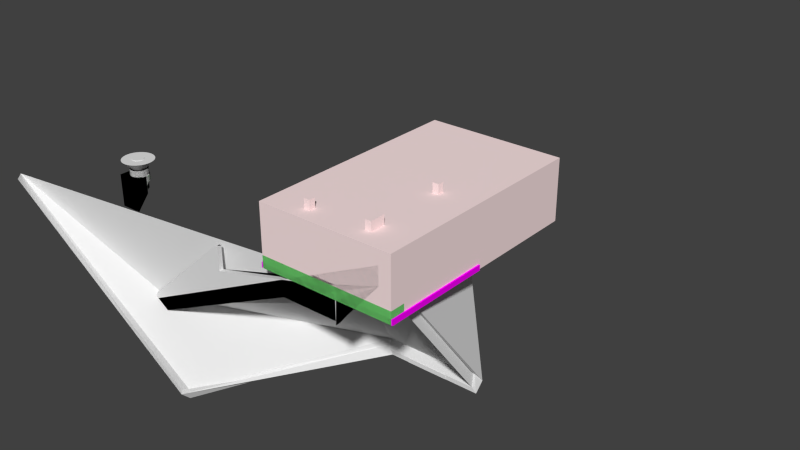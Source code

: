 # Source: 1000c_base.blend  (saved by Blender 2.74.0; exported with 4.5.12 LTS)
import bpy
from mathutils import Matrix  # noqa: F401  (used for matrix-valued properties, if any)

bpy.ops.wm.read_factory_settings(use_empty=True)
scene = bpy.context.scene
scene.name = 'Scene'

# ---- collections
col_collection_1 = bpy.data.collections.new('Collection 1'); scene.collection.children.link(col_collection_1)
col_collection_2 = bpy.data.collections.new('Collection 2'); scene.collection.children.link(col_collection_2)
col_collection_2.hide_render = True
col_collection_2.hide_viewport = True

# ---- images (referenced by path relative to the original .blend; pixels are not part of the script)
import os
ASSET_DIR = os.environ.get("B2B_ASSET_DIR", "")  # directory of the original .blend (textures are referenced by path, not embedded)
HERE = os.path.dirname(os.path.abspath(__file__))  # packed textures are extracted next to this script under _unpacked/

def load_image(name, relpath, width, height, colorspace="sRGB"):
    """Load a texture the original file referenced (path relative to the .blend, or extracted next to this script)."""
    p = next((c for c in (os.path.join(HERE, relpath), os.path.join(ASSET_DIR, relpath)) if relpath and os.path.exists(c)), "")
    if p:
        img = bpy.data.images.load(p, check_existing=True)
        img.name = name
    else:  # same state as the original file: an image datablock whose file is absent (Cycles renders it pink)
        img = bpy.data.images.new(name, width, height)
        img.source = "FILE"
        img.filepath = "//" + (relpath or name)
    img.colorspace_settings.name = colorspace
    return img
img_1000c_jpg = load_image('1000c.jpg', '1000c.jpg', 1024, 1024, 'sRGB')

# ---- materials (node trees are filled in below, after node groups)
mat_device = bpy.data.materials.new('Device')
mat_device.alpha_threshold = 0.0
mat_device.roughness = 0.5
mat_added_material = bpy.data.materials.new('Added_Material')
mat_added_material.alpha_threshold = 0.0
mat_added_material.roughness = 0.5
mat_hole_material = bpy.data.materials.new('Hole_Material')
mat_hole_material.alpha_threshold = 0.0
mat_hole_material.roughness = 0.5
mat_board_image = bpy.data.materials.new('Board_Image')
mat_board_image.alpha_threshold = 0.0
mat_board_image.roughness = 0.5
mat_material_004 = bpy.data.materials.new('Material.004')
mat_material_004.alpha_threshold = 0.0
mat_material_004.roughness = 0.5
mat_material_005 = bpy.data.materials.new('Material.005')
mat_material_005.alpha_threshold = 0.0
mat_material_005.roughness = 0.5
mat_material_006 = bpy.data.materials.new('Material.006')
mat_material_006.alpha_threshold = 0.0
mat_material_006.roughness = 0.5

# ---- material node trees
mat_device.use_nodes = True; mat_device.node_tree.nodes.clear()
_N = mat_device.node_tree.nodes; _L = mat_device.node_tree.links
n0 = _N.new('ShaderNodeOutputMaterial'); n0.name = 'Material Output'; n0.location = (300, 300)
n1 = _N.new('ShaderNodeBsdfDiffuse'); n1.name = 'Diffuse BSDF'; n1.location = (10, 300)
n1.inputs[0].default_value = (0.2, 0.2, 0.4, 1.0)
_L.new(n1.outputs[0], n0.inputs[0])
n0.is_active_output = True
mat_added_material.use_nodes = True; mat_added_material.node_tree.nodes.clear()
_N = mat_added_material.node_tree.nodes; _L = mat_added_material.node_tree.links
n0 = _N.new('ShaderNodeOutputMaterial'); n0.name = 'Material Output'; n0.location = (300, 300)
n1 = _N.new('ShaderNodeBsdfDiffuse'); n1.name = 'Diffuse BSDF'; n1.location = (10, 300)
n1.inputs[0].default_value = (0.2, 0.8, 0.2, 1.0)
_L.new(n1.outputs[0], n0.inputs[0])
n0.is_active_output = True
mat_hole_material.use_nodes = True; mat_hole_material.node_tree.nodes.clear()
_N = mat_hole_material.node_tree.nodes; _L = mat_hole_material.node_tree.links
n0 = _N.new('ShaderNodeOutputMaterial'); n0.name = 'Material Output'; n0.location = (300, 300)
n1 = _N.new('ShaderNodeBsdfDiffuse'); n1.name = 'Diffuse BSDF'; n1.location = (10, 300)
n1.inputs[0].default_value = (1.0, 0.8, 0.8, 1.0)
_L.new(n1.outputs[0], n0.inputs[0])
n0.is_active_output = True
mat_board_image.use_nodes = True; mat_board_image.node_tree.nodes.clear()
_N = mat_board_image.node_tree.nodes; _L = mat_board_image.node_tree.links
n0 = _N.new('ShaderNodeOutputMaterial'); n0.name = 'Material Output'; n0.location = (300, 300)
n1 = _N.new('ShaderNodeBsdfDiffuse'); n1.name = 'Diffuse BSDF'; n1.location = (10, 300)
n2 = _N.new('ShaderNodeTexImage'); n2.name = 'Image Texture'; n2.location = (-180, 300)
n2.width = 140
n2.image = img_1000c_jpg
n3 = _N.new('ShaderNodeTexCoord'); n3.name = 'Texture Coordinate'; n3.location = (-370, 300)
_L.new(n1.outputs[0], n0.inputs[0])
_L.new(n2.outputs[0], n1.inputs[0])
_L.new(n3.outputs[0], n2.inputs[0])
n0.is_active_output = True
mat_material_004.use_nodes = True; mat_material_004.node_tree.nodes.clear()
_N = mat_material_004.node_tree.nodes; _L = mat_material_004.node_tree.links
n0 = _N.new('ShaderNodeOutputMaterial'); n0.name = 'Material Output'; n0.location = (300, 300)
n1 = _N.new('ShaderNodeBsdfAnisotropic'); n1.name = 'Glossy BSDF'; n1.location = (100, 300)
n1.distribution = 'GGX'
n1.inputs[0].default_value = (0.0, 0.2, 1.0, 1.0)
n1.inputs[1].default_value = 0.0
_L.new(n1.outputs[0], n0.inputs[0])
n0.is_active_output = True
mat_material_005.use_nodes = True; mat_material_005.node_tree.nodes.clear()
_N = mat_material_005.node_tree.nodes; _L = mat_material_005.node_tree.links
n0 = _N.new('ShaderNodeOutputMaterial'); n0.name = 'Material Output'; n0.location = (300, 300)
n1 = _N.new('ShaderNodeBsdfAnisotropic'); n1.name = 'Glossy BSDF'; n1.location = (100, 300)
n1.distribution = 'GGX'
n1.inputs[0].default_value = (0.0, 0.2, 1.0, 1.0)
n1.inputs[1].default_value = 0.0
_L.new(n1.outputs[0], n0.inputs[0])
n0.is_active_output = True
mat_material_006.use_nodes = True; mat_material_006.node_tree.nodes.clear()
_N = mat_material_006.node_tree.nodes; _L = mat_material_006.node_tree.links
n0 = _N.new('ShaderNodeOutputMaterial'); n0.name = 'Material Output'; n0.location = (300, 300)
n1 = _N.new('ShaderNodeBsdfAnisotropic'); n1.name = 'Glossy BSDF'; n1.location = (100, 300)
n1.distribution = 'GGX'
n1.inputs[0].default_value = (0.0, 0.2, 1.0, 1.0)
n1.inputs[1].default_value = 0.0
_L.new(n1.outputs[0], n0.inputs[0])
n0.is_active_output = True

# ---- world
world_world = bpy.data.worlds.new('World'); scene.world = world_world
world_world.color = (0.05088, 0.05088, 0.05088)
world_world.use_sun_shadow = False
world_world.sun_shadow_jitter_overblur = 0.0
world_world.cycles.sampling_method = 'MANUAL'
world_world.cycles.sample_map_resolution = 256

# ---- meshes
me_switch_mesh = bpy.data.meshes.new('Switch Mesh')
me_switch_mesh.from_pydata([(6.4, -6.0, 0.0), (6.4, -6.0, 4.5), (6.4, 6.0, 0.0), (6.4, 6.0, 4.5), (-2.543e-07, -6.0, 0.0), (-2.543e-07, -6.0, 4.5), (-2.543e-07, 6.0, 0.0), (-2.543e-07, 6.0, 4.5)], [], [(1, 0, 2, 3), (3, 2, 6, 7), (7, 6, 4, 5), (5, 4, 0, 1), (0, 4, 6, 2), (5, 1, 3, 7)])
me_switch_mesh.materials.append(mat_device)
me_switch_mesh.use_remesh_preserve_volume = False
me_switch_mesh.use_remesh_preserve_attributes = False
me_switch_mesh.use_mirror_vertex_groups = False
me_switch_mesh.update()
me_cube_006 = bpy.data.meshes.new('Cube.006')
me_cube_006.from_pydata([(2.0, -7.5, -6.408e-07), (2.0, -7.5, 8.0), (2.0, 7.5, 6.706e-07), (2.0, 7.5, 8.0), (9.264e-07, -7.5, -6.557e-07), (8.668e-07, -7.5, 8.0), (-1.085e-06, 7.5, 6.557e-07), (-1.145e-06, 7.5, 8.0)], [], [(1, 0, 2, 3), (3, 2, 6, 7), (7, 6, 4, 5), (5, 4, 0, 1), (0, 4, 6, 2), (5, 1, 3, 7)])
me_cube_006.materials.append(mat_added_material)
me_cube_006.use_remesh_preserve_volume = False
me_cube_006.use_remesh_preserve_attributes = False
me_cube_006.use_mirror_vertex_groups = False
me_cube_006.update()
me_cube_008 = bpy.data.meshes.new('Cube.008')
me_cube_008.from_pydata([(5.0, -8.7, -8.069e-09), (5.0, -8.7, 15.0), (5.0, 8.7, 1.513e-06), (5.0, 8.7, 15.0), (1.6e-06, -8.7, -4.532e-08), (1.488e-06, -8.7, 15.0), (-7.333e-07, 8.7, 1.476e-06), (-8.45e-07, 8.7, 15.0)], [], [(1, 0, 2, 3), (3, 2, 6, 7), (7, 6, 4, 5), (5, 4, 0, 1), (0, 4, 6, 2), (5, 1, 3, 7)])
me_cube_008.materials.append(mat_hole_material)
me_cube_008.use_remesh_preserve_volume = False
me_cube_008.use_remesh_preserve_attributes = False
me_cube_008.use_mirror_vertex_groups = False
me_cube_008.update()
me_cube_014 = bpy.data.meshes.new('Cube.014')
me_cube_014.from_pydata([(2.0, -7.5, 5.11), (2.0, -7.5, 8.0), (2.0, 7.5, 5.11), (2.0, 7.5, 8.0), (8.883e-07, -7.5, 5.11), (8.668e-07, -7.5, 8.0), (-1.123e-06, 7.5, 5.11), (-1.145e-06, 7.5, 8.0)], [], [(1, 0, 2, 3), (3, 2, 6, 7), (7, 6, 4, 5), (5, 4, 0, 1), (0, 4, 6, 2), (5, 1, 3, 7)])
me_cube_014.materials.append(mat_added_material)
me_cube_014.use_remesh_preserve_volume = False
me_cube_014.use_remesh_preserve_attributes = False
me_cube_014.use_mirror_vertex_groups = False
me_cube_014.update()
me_cube_005 = bpy.data.meshes.new('Cube.005')
me_cube_005.from_pydata([(6.0, -6.0, -4.798e-07), (6.0, -6.0, 4.5), (6.0, 6.0, 5.692e-07), (6.0, 6.0, 4.5), (5.662e-07, -6.0, -5.245e-07), (5.327e-07, -6.0, 4.5), (-1.043e-06, 6.0, 5.245e-07), (-1.077e-06, 6.0, 4.5), (8.0, -8.0, -2.0), (8.0, -8.0, 6.5), (8.0, 8.0, 6.5), (8.0, 8.0, -2.0)], [], [(2, 11, 8, 0), (3, 2, 6, 7), (7, 6, 4, 5), (5, 4, 0, 1), (0, 4, 6, 2), (5, 1, 3, 7), (9, 8, 11, 10), (3, 10, 11, 2), (1, 9, 10, 3), (0, 8, 9, 1)])
me_cube_005.materials.append(mat_hole_material)
me_cube_005.use_remesh_preserve_volume = False
me_cube_005.use_remesh_preserve_attributes = False
me_cube_005.use_mirror_vertex_groups = False
me_cube_005.update()
me_cube_009 = bpy.data.meshes.new('Cube.009')
me_cube_009.from_pydata([(-7.5, 4.768e-07, 7.153e-07), (-7.5, 4.768e-07, 15.0), (-7.5, 10.0, 7.153e-07), (-7.5, 10.0, 15.0), (7.5, 4.768e-07, 7.153e-07), (7.5, 4.768e-07, 15.0), (7.5, 10.0, 7.153e-07), (7.5, 10.0, 15.0)], [], [(1, 3, 2, 0), (3, 7, 6, 2), (7, 5, 4, 6), (5, 1, 0, 4), (0, 2, 6, 4), (5, 7, 3, 1)])
me_cube_009.materials.append(mat_hole_material)
me_cube_009.use_remesh_preserve_volume = False
me_cube_009.use_remesh_preserve_attributes = False
me_cube_009.use_mirror_vertex_groups = False
me_cube_009.update()
me_cylinder_001 = bpy.data.meshes.new('Cylinder.001')
me_cylinder_001.from_pydata([(0.0, 1.2, -3.0), (0.0, 1.2, 2.384e-07), (0.2341, 1.177, -3.0), (0.2341, 1.177, 2.384e-07), (0.4592, 1.109, -3.0), (0.4592, 1.109, 2.384e-07), (0.6667, 0.9978, -3.0), (0.6667, 0.9978, 2.384e-07), (0.8485, 0.8485, -3.0), (0.8485, 0.8485, 2.384e-07), (0.9978, 0.6667, -3.0), (0.9978, 0.6667, 2.384e-07), (1.109, 0.4592, -3.0), (1.109, 0.4592, 2.384e-07), (1.177, 0.2341, -3.0), (1.177, 0.2341, 2.384e-07), (1.2, 9.06e-08, -3.0), (1.2, 9.06e-08, 2.384e-07), (1.177, -0.2341, -3.0), (1.177, -0.2341, 2.384e-07), (1.109, -0.4592, -3.0), (1.109, -0.4592, 2.384e-07), (0.9978, -0.6667, -3.0), (0.9978, -0.6667, 2.384e-07), (0.8485, -0.8485, -3.0), (0.8485, -0.8485, 2.384e-07), (0.6667, -0.9978, -3.0), (0.6667, -0.9978, 2.384e-07), (0.4592, -1.109, -3.0), (0.4592, -1.109, 2.384e-07), (0.2341, -1.177, -3.0), (0.2341, -1.177, 2.384e-07), (-3.91e-07, -1.2, -3.0), (-3.91e-07, -1.2, 2.384e-07), (-0.2341, -1.177, -3.0), (-0.2341, -1.177, 2.384e-07), (-0.4592, -1.109, -3.0), (-0.4592, -1.109, 2.384e-07), (-0.6667, -0.9978, -3.0), (-0.6667, -0.9978, 2.384e-07), (-0.8485, -0.8485, -3.0), (-0.8485, -0.8485, 2.384e-07), (-0.9978, -0.6667, -3.0), (-0.9978, -0.6667, 2.384e-07), (-1.109, -0.4592, -3.0), (-1.109, -0.4592, 2.384e-07), (-1.177, -0.2341, -3.0), (-1.177, -0.2341, 2.384e-07), (-1.2, 1.159e-06, -3.0), (-1.2, 1.159e-06, 2.384e-07), (-1.177, 0.2341, -3.0), (-1.177, 0.2341, 2.384e-07), (-1.109, 0.4592, -3.0), (-1.109, 0.4592, 2.384e-07), (-0.9978, 0.6667, -3.0), (-0.9978, 0.6667, 2.384e-07), (-0.8485, 0.8485, -3.0), (-0.8485, 0.8485, 2.384e-07), (-0.6667, 0.9978, -3.0), (-0.6667, 0.9978, 2.384e-07), (-0.4592, 1.109, -3.0), (-0.4592, 1.109, 2.384e-07), (-0.2341, 1.177, -3.0), (-0.2341, 1.177, 2.384e-07)], [], [(0, 1, 3, 2), (2, 3, 5, 4), (4, 5, 7, 6), (6, 7, 9, 8), (8, 9, 11, 10), (10, 11, 13, 12), (12, 13, 15, 14), (14, 15, 17, 16), (16, 17, 19, 18), (18, 19, 21, 20), (20, 21, 23, 22), (22, 23, 25, 24), (24, 25, 27, 26), (26, 27, 29, 28), (28, 29, 31, 30), (30, 31, 33, 32), (32, 33, 35, 34), (34, 35, 37, 36), (36, 37, 39, 38), (38, 39, 41, 40), (40, 41, 43, 42), (42, 43, 45, 44), (44, 45, 47, 46), (46, 47, 49, 48), (48, 49, 51, 50), (50, 51, 53, 52), (52, 53, 55, 54), (54, 55, 57, 56), (56, 57, 59, 58), (58, 59, 61, 60), (3, 1, 63, 61, 59, 57, 55, 53, 51, 49, 47, 45, 43, 41, 39, 37, 35, 33, 31, 29, 27, 25, 23, 21, 19, 17, 15, 13, 11, 9, 7, 5), (62, 63, 1, 0), (60, 61, 63, 62), (0, 2, 4, 6, 8, 10, 12, 14, 16, 18, 20, 22, 24, 26, 28, 30, 32, 34, 36, 38, 40, 42, 44, 46, 48, 50, 52, 54, 56, 58, 60, 62)])
me_cylinder_001.materials.append(mat_added_material)
me_cylinder_001.use_remesh_preserve_volume = False
me_cylinder_001.use_remesh_preserve_attributes = False
me_cylinder_001.use_mirror_vertex_groups = False
me_cylinder_001.update()
me_cylinder = bpy.data.meshes.new('Cylinder')
me_cylinder.from_pydata([(0.0, 1.2, -3.0), (0.0, 1.2, 2.384e-07), (0.2341, 1.177, -3.0), (0.2341, 1.177, 2.384e-07), (0.4592, 1.109, -3.0), (0.4592, 1.109, 2.384e-07), (0.6667, 0.9978, -3.0), (0.6667, 0.9978, 2.384e-07), (0.8485, 0.8485, -3.0), (0.8485, 0.8485, 2.384e-07), (0.9978, 0.6667, -3.0), (0.9978, 0.6667, 2.384e-07), (1.109, 0.4592, -3.0), (1.109, 0.4592, 2.384e-07), (1.177, 0.2341, -3.0), (1.177, 0.2341, 2.384e-07), (1.2, 9.06e-08, -3.0), (1.2, 9.06e-08, 2.384e-07), (1.177, -0.2341, -3.0), (1.177, -0.2341, 2.384e-07), (1.109, -0.4592, -3.0), (1.109, -0.4592, 2.384e-07), (0.9978, -0.6667, -3.0), (0.9978, -0.6667, 2.384e-07), (0.8485, -0.8485, -3.0), (0.8485, -0.8485, 2.384e-07), (0.6667, -0.9978, -3.0), (0.6667, -0.9978, 2.384e-07), (0.4592, -1.109, -3.0), (0.4592, -1.109, 2.384e-07), (0.2341, -1.177, -3.0), (0.2341, -1.177, 2.384e-07), (-3.91e-07, -1.2, -3.0), (-3.91e-07, -1.2, 2.384e-07), (-0.2341, -1.177, -3.0), (-0.2341, -1.177, 2.384e-07), (-0.4592, -1.109, -3.0), (-0.4592, -1.109, 2.384e-07), (-0.6667, -0.9978, -3.0), (-0.6667, -0.9978, 2.384e-07), (-0.8485, -0.8485, -3.0), (-0.8485, -0.8485, 2.384e-07), (-0.9978, -0.6667, -3.0), (-0.9978, -0.6667, 2.384e-07), (-1.109, -0.4592, -3.0), (-1.109, -0.4592, 2.384e-07), (-1.177, -0.2341, -3.0), (-1.177, -0.2341, 2.384e-07), (-1.2, 1.159e-06, -3.0), (-1.2, 1.159e-06, 2.384e-07), (-1.177, 0.2341, -3.0), (-1.177, 0.2341, 2.384e-07), (-1.109, 0.4592, -3.0), (-1.109, 0.4592, 2.384e-07), (-0.9978, 0.6667, -3.0), (-0.9978, 0.6667, 2.384e-07), (-0.8485, 0.8485, -3.0), (-0.8485, 0.8485, 2.384e-07), (-0.6667, 0.9978, -3.0), (-0.6667, 0.9978, 2.384e-07), (-0.4592, 1.109, -3.0), (-0.4592, 1.109, 2.384e-07), (-0.2341, 1.177, -3.0), (-0.2341, 1.177, 2.384e-07)], [], [(0, 1, 3, 2), (2, 3, 5, 4), (4, 5, 7, 6), (6, 7, 9, 8), (8, 9, 11, 10), (10, 11, 13, 12), (12, 13, 15, 14), (14, 15, 17, 16), (16, 17, 19, 18), (18, 19, 21, 20), (20, 21, 23, 22), (22, 23, 25, 24), (24, 25, 27, 26), (26, 27, 29, 28), (28, 29, 31, 30), (30, 31, 33, 32), (32, 33, 35, 34), (34, 35, 37, 36), (36, 37, 39, 38), (38, 39, 41, 40), (40, 41, 43, 42), (42, 43, 45, 44), (44, 45, 47, 46), (46, 47, 49, 48), (48, 49, 51, 50), (50, 51, 53, 52), (52, 53, 55, 54), (54, 55, 57, 56), (56, 57, 59, 58), (58, 59, 61, 60), (3, 1, 63, 61, 59, 57, 55, 53, 51, 49, 47, 45, 43, 41, 39, 37, 35, 33, 31, 29, 27, 25, 23, 21, 19, 17, 15, 13, 11, 9, 7, 5), (62, 63, 1, 0), (60, 61, 63, 62), (0, 2, 4, 6, 8, 10, 12, 14, 16, 18, 20, 22, 24, 26, 28, 30, 32, 34, 36, 38, 40, 42, 44, 46, 48, 50, 52, 54, 56, 58, 60, 62)])
me_cylinder.materials.append(mat_added_material)
me_cylinder.use_remesh_preserve_volume = False
me_cylinder.use_remesh_preserve_attributes = False
me_cylinder.use_mirror_vertex_groups = False
me_cylinder.update()
me_cube_002 = bpy.data.meshes.new('Cube.002')
me_cube_002.from_pydata([(-1.0, 0.0, -8.0), (-1.0, 0.0, 8.0), (-1.0, 2.0, -8.0), (-1.0, 2.0, 8.0), (1.0, 0.0, -8.0), (1.0, 0.0, 8.0), (1.0, 2.0, -8.0), (1.0, 2.0, 8.0)], [], [(1, 3, 2, 0), (3, 7, 6, 2), (7, 5, 4, 6), (5, 1, 0, 4), (0, 2, 6, 4), (5, 7, 3, 1)])
me_cube_002.materials.append(mat_hole_material)
me_cube_002.use_remesh_preserve_volume = False
me_cube_002.use_remesh_preserve_attributes = False
me_cube_002.use_mirror_vertex_groups = False
me_cube_002.update()
me_cube_010 = bpy.data.meshes.new('Cube.010')
me_cube_010.from_pydata([(-5.5, -1.0, -8.0), (-5.5, -1.0, 8.0), (-5.5, 1.0, -8.0), (-5.5, 1.0, 8.0), (-3.5, -1.0, -8.0), (-3.5, -1.0, 8.0), (-3.5, 1.0, -8.0), (-3.5, 1.0, 8.0)], [], [(1, 3, 2, 0), (3, 7, 6, 2), (7, 5, 4, 6), (5, 1, 0, 4), (0, 2, 6, 4), (5, 7, 3, 1)])
me_cube_010.materials.append(mat_hole_material)
me_cube_010.use_remesh_preserve_volume = False
me_cube_010.use_remesh_preserve_attributes = False
me_cube_010.use_mirror_vertex_groups = False
me_cube_010.update()
me_cube_012 = bpy.data.meshes.new('Cube.012')
me_cube_012.from_pydata([(-1.0, -2.5, -8.0), (-1.0, -2.5, 8.0), (-1.0, 2.5, -8.0), (-1.0, 2.5, 8.0), (1.0, -2.5, -8.0), (1.0, -2.5, 8.0), (1.0, 2.5, -8.0), (1.0, 2.5, 8.0)], [], [(1, 3, 2, 0), (3, 7, 6, 2), (7, 5, 4, 6), (5, 1, 0, 4), (0, 2, 6, 4), (5, 7, 3, 1)])
me_cube_012.materials.append(mat_hole_material)
me_cube_012.use_remesh_preserve_volume = False
me_cube_012.use_remesh_preserve_attributes = False
me_cube_012.use_mirror_vertex_groups = False
me_cube_012.update()
me_cube_007 = bpy.data.meshes.new('Cube.007')
me_cube_007.from_pydata([(-11.0, 2.384e-07, 0.0), (-11.0, 2.384e-07, 4.0), (-11.0, 5.0, 0.0), (-11.0, 5.0, 4.0), (11.0, 2.384e-07, 0.0), (11.0, 2.384e-07, 4.0), (11.0, 5.0, 0.0), (11.0, 5.0, 4.0)], [], [(1, 3, 2, 0), (3, 7, 6, 2), (7, 5, 4, 6), (5, 1, 0, 4), (0, 2, 6, 4), (5, 7, 3, 1)])
me_cube_007.materials.append(mat_added_material)
me_cube_007.use_remesh_preserve_volume = False
me_cube_007.use_remesh_preserve_attributes = False
me_cube_007.use_mirror_vertex_groups = False
me_cube_007.update()
me_board_mesh = bpy.data.meshes.new('Board Mesh')
me_board_mesh.from_pydata([(-11.5, 1.726e-06, 8.106e-08), (-11.5, 1.726e-06, 1.7), (-11.5, 36.2, 8.106e-08), (-11.5, 36.2, 1.7), (11.5, 1.726e-06, 8.106e-08), (11.5, 1.726e-06, 1.7), (11.5, 36.2, 8.106e-08), (11.5, 36.2, 1.7)], [], [(1, 3, 2, 0), (3, 7, 6, 2), (7, 5, 4, 6), (5, 1, 0, 4), (0, 2, 6, 4), (5, 7, 3, 1)])
me_board_mesh.materials.append(mat_board_image)
me_board_mesh.use_remesh_preserve_volume = False
me_board_mesh.use_remesh_preserve_attributes = False
me_board_mesh.use_mirror_vertex_groups = False
me_board_mesh.update()
me_cube_003 = bpy.data.meshes.new('Cube.003')
me_cube_003.from_pydata([(-11.0, 1.764e-06, 9.537e-07), (-11.0, 1.764e-06, 20.0), (-11.0, 74.0, 9.537e-07), (-11.0, 74.0, 20.0), (11.0, 1.764e-06, 9.537e-07), (11.0, 1.764e-06, 20.0), (11.0, 74.0, 9.537e-07), (11.0, 74.0, 20.0)], [], [(1, 3, 2, 0), (3, 7, 6, 2), (7, 5, 4, 6), (5, 1, 0, 4), (0, 2, 6, 4), (5, 7, 3, 1)])
me_cube_003.materials.append(mat_hole_material)
me_cube_003.use_remesh_preserve_volume = False
me_cube_003.use_remesh_preserve_attributes = False
me_cube_003.use_mirror_vertex_groups = False
me_cube_003.update()
me_lid_mesh = bpy.data.meshes.new('Lid Mesh')
me_lid_mesh.from_pydata([(0.0, 2.05e-06, 3.0), (0.0, 43.0, 3.0), (-36.0, 2.05e-06, 3.0), (-36.0, 43.0, 3.0), (-1.5, 1.5, 1.5), (-34.5, 1.5, 1.5), (-1.5, 41.5, 1.5), (-34.5, 41.5, 1.5), (0.0, 2.05e-06, 0.0), (0.0, 43.0, 0.0), (-36.0, 43.0, 0.0), (-36.0, 2.05e-06, 0.0), (-1.5, 1.5, 0.0), (-34.5, 1.5, 0.0), (-1.5, 41.5, 0.0), (-34.5, 41.5, 0.0), (0.0, 26.5, 0.0), (0.0, 9.5, -1.03e-05), (-1.5, 26.5, 0.0), (-1.5, 9.5, -1.03e-05), (-7.7, 2.05e-06, 0.0), (-29.3, 2.05e-06, 0.0), (-7.7, 1.5, 0.0), (-29.3, 1.5, 0.0), (0.0, 26.5, -6.4), (0.0, 9.5, -6.4), (-1.5, 26.5, -6.4), (-1.5, 9.5, -6.4), (-14.3, 2.05e-06, -4.9), (-22.7, 2.05e-06, -4.9), (-14.3, 1.5, -4.9), (-22.7, 1.5, -4.9), (-7.7, 2.05e-06, -7.6), (-14.3, 2.05e-06, -7.6), (-22.7, 2.05e-06, -7.6), (-29.3, 2.05e-06, -7.6), (-7.7, 1.5, -7.6), (-14.3, 1.5, -7.6), (-22.7, 1.5, -7.6), (-29.3, 1.5, -7.6), (-25.6, 43.0, 0.0), (-25.6, 41.5, 0.0), (-11.4, 43.0, 0.0), (-11.4, 41.5, 0.0), (-11.4, 41.5, -0.1), (-25.6, 41.5, -0.1), (-25.6, 43.0, -0.1), (-11.4, 43.0, -0.1), (-32.0, 43.0, 3.0), (-33.5, 41.5, 1.5), (-33.5, 41.5, 0.0), (-32.0, 43.0, 0.0), (-30.22, 2.05e-06, 0.0), (-30.22, 1.5, 0.0), (-32.5, 43.0, 3.0), (-34.0, 41.5, 1.5), (-34.0, 41.5, 0.0), (-32.5, 43.0, 0.0)], [], [(3, 10, 11, 2), (34, 35, 39, 38), (16, 9, 1, 0, 8, 17, 25, 24), (5, 4, 12, 22, 36, 37, 30, 31, 38, 39, 23, 53, 13), (19, 12, 4, 6, 14, 18, 26, 27), (12, 19, 17, 8, 20, 22), (55, 7, 15, 56), (16, 24, 26, 18), (5, 13, 15, 7), (29, 28, 33, 32, 20, 8, 0, 2, 11, 52, 21, 35, 34), (6, 4, 5, 7, 55, 49), (22, 20, 32, 36), (21, 23, 39, 35), (25, 27, 26, 24), (19, 27, 25, 17), (29, 34, 38, 31), (1, 48, 54, 3, 2, 0), (32, 33, 37, 36), (30, 37, 33, 28), (28, 29, 31, 30), (43, 44, 47, 42), (9, 16, 18, 14, 43, 42), (47, 44, 45, 46), (40, 46, 45, 41), (57, 10, 3, 54), (40, 41, 50, 51), (43, 14, 6, 49, 50, 41, 45, 44), (40, 51, 48, 1, 9, 42, 47, 46), (49, 55, 56, 50), (51, 57, 54, 48), (51, 50, 56, 57), (52, 11, 10, 57, 56, 15, 13, 53, 23, 21)])
me_lid_mesh.use_remesh_preserve_volume = False
me_lid_mesh.use_remesh_preserve_attributes = False
me_lid_mesh.use_mirror_vertex_groups = False
me_lid_mesh.update()
me_sinkcyl_y_mesh = bpy.data.meshes.new('SinkCyl Y Mesh')
me_sinkcyl_y_mesh.from_pydata([(-6.8, -5.0, -9.0), (-6.8, -5.0, -1.4), (-6.765, -5.351, -1.4), (-6.765, -5.351, -1.4), (-6.765, -5.351, -9.0), (-6.663, -5.689, -9.0), (-6.497, -6.0, -9.0), (-6.273, -6.273, -9.0), (-6.0, -6.497, -9.0), (-5.689, -6.663, -9.0), (-5.351, -6.765, -9.0), (-5.0, -6.8, -9.0), (-4.649, -6.765, -9.0), (-4.311, -6.663, -9.0), (-4.0, -6.497, -9.0), (-3.727, -6.273, -9.0), (-3.503, -6.0, -9.0), (-3.337, -5.689, -9.0), (-3.235, -5.351, -9.0), (-3.2, -5.0, -9.0), (-3.235, -4.649, -9.0), (-3.337, -4.311, -9.0), (-3.503, -4.0, -9.0), (-3.727, -3.727, -9.0), (-4.0, -3.503, -9.0), (-4.311, -3.337, -9.0), (-4.649, -3.235, -9.0), (-5.0, -3.2, -9.0), (-5.351, -3.235, -9.0), (-5.689, -3.337, -9.0), (-6.0, -3.503, -9.0), (-6.273, -3.727, -9.0), (-6.497, -4.0, -9.0), (-6.663, -4.311, -9.0), (-6.765, -4.649, -9.0), (-6.765, -4.649, -1.4), (-6.8, -5.0, -1.4), (-6.663, -5.689, -1.4), (-6.663, -5.689, -1.4), (-6.497, -6.0, -1.4), (-6.497, -6.0, -1.4), (-6.273, -6.273, -1.4), (-6.273, -6.273, -1.4), (-6.0, -6.497, -1.4), (-6.0, -6.497, -1.4), (-5.689, -6.663, -1.4), (-5.689, -6.663, -1.4), (-5.351, -6.765, -1.4), (-5.351, -6.765, -1.4), (-5.0, -6.8, -1.4), (-5.0, -6.8, -1.4), (-4.649, -6.765, -1.4), (-4.649, -6.765, -1.4), (-4.311, -6.663, -1.4), (-4.311, -6.663, -1.4), (-4.0, -6.497, -1.4), (-4.0, -6.497, -1.4), (-3.727, -6.273, -1.4), (-3.727, -6.273, -1.4), (-3.503, -6.0, -1.4), (-3.503, -6.0, -1.4), (-3.337, -5.689, -1.4), (-3.337, -5.689, -1.4), (-3.235, -5.351, -1.4), (-3.235, -5.351, -1.4), (-3.2, -5.0, -1.4), (-3.235, -4.649, -1.4), (-3.337, -4.311, -1.4), (-3.337, -4.311, -1.4), (-3.503, -4.0, -1.4), (-3.503, -4.0, -1.4), (-3.727, -3.727, -1.4), (-3.727, -3.727, -1.4), (-4.0, -3.503, -1.4), (-4.0, -3.503, -1.4), (-4.311, -3.337, -1.4), (-4.311, -3.337, -1.4), (-4.649, -3.235, -1.4), (-4.649, -3.235, -1.4), (-5.0, -3.2, -1.4), (-5.0, -3.2, -1.4), (-5.351, -3.235, -1.4), (-5.351, -3.235, -1.4), (-5.689, -3.337, -1.4), (-5.689, -3.337, -1.4), (-6.0, -3.503, -1.4), (-6.0, -3.503, -1.4), (-6.273, -3.727, -1.4), (-6.273, -3.727, -1.4), (-6.497, -4.0, -1.4), (-6.497, -4.0, -1.4), (-6.663, -4.311, -1.4), (-6.663, -4.311, -1.4), (-6.8, -5.0, 1.8), (-6.8, -5.0, 2.0), (-6.765, -5.351, 2.0), (-6.765, -5.351, 1.8), (-6.765, -4.649, 1.8), (-6.765, -4.649, 2.0), (-6.663, -4.311, 2.0), (-6.497, -4.0, 2.0), (-6.273, -3.727, 2.0), (-6.0, -3.503, 2.0), (-5.689, -3.337, 2.0), (-5.351, -3.235, 2.0), (-5.0, -3.2, 2.0), (-4.649, -3.235, 2.0), (-4.311, -3.337, 2.0), (-4.0, -3.503, 2.0), (-3.727, -3.727, 2.0), (-3.503, -4.0, 2.0), (-3.337, -4.311, 2.0), (-3.235, -4.649, 2.0), (-3.2, -5.0, 2.0), (-3.235, -5.351, 2.0), (-3.337, -5.689, 2.0), (-3.503, -6.0, 2.0), (-3.727, -6.273, 2.0), (-4.0, -6.497, 2.0), (-4.311, -6.663, 2.0), (-4.649, -6.765, 2.0), (-5.0, -6.8, 2.0), (-5.351, -6.765, 2.0), (-5.689, -6.663, 2.0), (-6.0, -6.497, 2.0), (-6.273, -6.273, 2.0), (-6.497, -6.0, 2.0), (-6.663, -5.689, 2.0), (-6.663, -5.689, 1.8), (-6.663, -4.311, 1.8), (-6.497, -4.0, 1.8), (-6.273, -3.727, 1.8), (-6.0, -3.503, 1.8), (-5.689, -3.337, 1.8), (-5.351, -3.235, 1.8), (-5.0, -3.2, 1.8), (-4.649, -3.235, 1.8), (-4.311, -3.337, 1.8), (-4.0, -3.503, 1.8), (-3.727, -3.727, 1.8), (-3.503, -4.0, 1.8), (-3.337, -4.311, 1.8), (-3.235, -4.649, 1.8), (-3.2, -5.0, 1.8), (-3.235, -5.351, 1.8), (-3.337, -5.689, 1.8), (-3.503, -6.0, 1.8), (-3.727, -6.273, 1.8), (-4.0, -6.497, 1.8), (-4.311, -6.663, 1.8), (-4.649, -6.765, 1.8), (-5.0, -6.8, 1.8), (-5.351, -6.765, 1.8), (-5.689, -6.663, 1.8), (-6.0, -6.497, 1.8), (-6.273, -6.273, 1.8), (-6.497, -6.0, 1.8), (-9.619, -3.087, 1.8), (-9.904, -4.025, 1.8), (-9.157, -2.222, 1.8), (2.186e-07, -5.0, 1.8), (-8.536, -1.464, 1.8), (-7.778, -0.8427, 1.8), (-6.913, -0.3806, 1.8), (-5.975, -0.09607, 1.8), (-5.0, -3.759e-07, 1.8), (-4.025, -0.09607, 1.8), (-3.087, -0.3806, 1.8), (-2.222, -0.8427, 1.8), (-1.464, -1.464, 1.8), (-0.8427, -2.222, 1.8), (-0.3806, -3.087, 1.8), (-0.09607, -4.025, 1.8), (-10.0, -5.0, 1.8), (-0.09607, -5.975, 1.8), (-0.3806, -6.913, 1.8), (-0.8427, -7.778, 1.8), (-1.464, -8.536, 1.8), (-2.222, -9.157, 1.8), (-3.087, -9.619, 1.8), (-4.025, -9.904, 1.8), (-5.0, -10.0, 1.8), (-5.975, -9.904, 1.8), (-6.913, -9.619, 1.8), (-7.778, -9.157, 1.8), (-8.536, -8.536, 1.8), (-9.157, -7.778, 1.8), (-9.619, -6.913, 1.8), (-9.904, -5.975, 1.8)], [], [(0, 4, 3, 2, 1), (0, 34, 33, 32, 31, 30, 29, 28, 27, 26, 25, 24, 23, 22, 21, 20, 19, 18, 17, 16, 15, 14, 13, 12, 11, 10, 9, 8, 7, 6, 5, 4), (34, 0, 1, 36, 35), (4, 5, 38, 37, 3), (5, 6, 40, 39, 38), (6, 7, 42, 41, 40), (7, 8, 44, 43, 42), (8, 9, 46, 45, 44), (9, 10, 48, 47, 46), (10, 11, 50, 49, 48), (11, 12, 52, 51, 50), (12, 13, 54, 53, 52), (13, 14, 56, 55, 54), (14, 15, 58, 57, 56), (15, 16, 60, 59, 58), (16, 17, 62, 61, 60), (17, 18, 64, 63, 62), (18, 19, 65, 64), (19, 20, 66, 65), (20, 21, 67, 66), (21, 22, 69, 68, 67), (22, 23, 71, 70, 69), (23, 24, 73, 72, 71), (24, 25, 75, 74, 73), (25, 26, 77, 76, 75), (26, 27, 79, 78, 77), (27, 28, 81, 80, 79), (28, 29, 83, 82, 81), (29, 30, 85, 84, 83), (30, 31, 87, 86, 85), (31, 32, 89, 88, 87), (32, 33, 91, 90, 89), (33, 34, 35, 92, 91), (93, 96, 95, 94), (97, 93, 94, 98), (95, 127, 126, 125, 124, 123, 122, 121, 120, 119, 118, 117, 116, 115, 114, 113, 112, 111, 110, 109, 108, 107, 106, 105, 104, 103, 102, 101, 100, 99, 98, 94), (96, 128, 127, 95), (129, 97, 98, 99), (130, 129, 99, 100), (131, 130, 100, 101), (132, 131, 101, 102), (133, 132, 102, 103), (134, 133, 103, 104), (135, 134, 104, 105), (136, 135, 105, 106), (137, 136, 106, 107), (138, 137, 107, 108), (139, 138, 108, 109), (140, 139, 109, 110), (141, 140, 110, 111), (142, 141, 111, 112), (143, 142, 112, 113), (144, 143, 113, 114), (145, 144, 114, 115), (146, 145, 115, 116), (147, 146, 116, 117), (148, 147, 117, 118), (149, 148, 118, 119), (150, 149, 119, 120), (151, 150, 120, 121), (152, 151, 121, 122), (153, 152, 122, 123), (154, 153, 123, 124), (155, 154, 124, 125), (156, 155, 125, 126), (128, 156, 126, 127), (92, 35, 158, 157), (90, 91, 92, 157, 159), (160, 172, 171, 170, 169, 168, 167, 166, 165, 164, 163, 162, 161, 128, 96, 93, 97, 129, 130, 131, 132, 133, 134, 135, 136, 137, 138, 139, 140, 141, 142, 143), (173, 188, 187, 186, 185, 184, 183, 182, 181, 180, 179, 178, 177, 176, 175, 174, 160, 143, 144, 145, 146, 147, 148, 149, 150, 151, 152, 153, 154, 155, 156, 128, 161, 159, 157, 158), (35, 36, 173, 158), (88, 89, 90, 159, 161), (2, 3, 37, 187, 188), (36, 1, 2, 188, 173), (86, 87, 88, 161, 162), (84, 85, 86, 162, 163), (82, 83, 84, 163, 164), (80, 81, 82, 164, 165), (78, 79, 80, 165, 166), (76, 77, 78, 166, 167), (74, 75, 76, 167, 168), (72, 73, 74, 168, 169), (70, 71, 72, 169, 170), (68, 69, 70, 170, 171), (66, 67, 68, 171, 172), (65, 66, 172, 160), (63, 64, 65, 160, 174), (61, 62, 63, 174, 175), (59, 60, 61, 175, 176), (57, 58, 59, 176, 177), (55, 56, 57, 177, 178), (53, 54, 55, 178, 179), (51, 52, 53, 179, 180), (49, 50, 51, 180, 181), (47, 48, 49, 181, 182), (45, 46, 47, 182, 183), (43, 44, 45, 183, 184), (41, 42, 43, 184, 185), (39, 40, 41, 185, 186), (37, 38, 39, 186, 187)])
me_sinkcyl_y_mesh.materials.append(None)
me_sinkcyl_y_mesh.use_remesh_preserve_volume = False
me_sinkcyl_y_mesh.use_remesh_preserve_attributes = False
me_sinkcyl_y_mesh.use_mirror_vertex_groups = False
me_sinkcyl_y_mesh.update()
me_cylinder_003 = bpy.data.meshes.new('Cylinder.003')
me_cylinder_003.from_pydata([(-7.8, -5.0, -2.9), (-7.8, -5.0, -0.9), (-7.746, -5.546, -2.9), (-7.746, -5.546, -0.9), (-7.587, -6.072, -2.9), (-7.587, -6.072, -0.9), (-7.328, -6.556, -2.9), (-7.328, -6.556, -0.9), (-6.98, -6.98, -2.9), (-6.98, -6.98, -0.9), (-6.556, -7.328, -2.9), (-6.556, -7.328, -0.9), (-6.072, -7.587, -2.9), (-6.072, -7.587, -0.9), (-5.546, -7.746, -2.9), (-5.546, -7.746, -0.9), (-5.0, -7.8, -2.9), (-5.0, -7.8, -0.9), (-4.454, -7.746, -2.9), (-4.454, -7.746, -0.9), (-3.928, -7.587, -2.9), (-3.928, -7.587, -0.9), (-3.444, -7.328, -2.9), (-3.444, -7.328, -0.9), (-3.02, -6.98, -2.9), (-3.02, -6.98, -0.9), (-2.672, -6.556, -2.9), (-2.672, -6.556, -0.9), (-2.413, -6.072, -2.9), (-2.413, -6.072, -0.9), (-2.254, -5.546, -2.9), (-2.254, -5.546, -0.9), (-2.2, -5.0, -2.9), (-2.2, -5.0, -0.9), (-2.254, -4.454, -2.9), (-2.254, -4.454, -0.9), (-2.413, -3.928, -2.9), (-2.413, -3.928, -0.9), (-2.672, -3.444, -2.9), (-2.672, -3.444, -0.9), (-3.02, -3.02, -2.9), (-3.02, -3.02, -0.9), (-3.444, -2.672, -2.9), (-3.444, -2.672, -0.9), (-3.928, -2.413, -2.9), (-3.928, -2.413, -0.9), (-4.454, -2.254, -2.9), (-4.454, -2.254, -0.9), (-5.0, -2.2, -2.9), (-5.0, -2.2, -0.9), (-5.546, -2.254, -2.9), (-5.546, -2.254, -0.9), (-6.072, -2.413, -2.9), (-6.072, -2.413, -0.9), (-6.556, -2.672, -2.9), (-6.556, -2.672, -0.9), (-6.98, -3.02, -2.9), (-6.98, -3.02, -0.9), (-7.328, -3.444, -2.9), (-7.328, -3.444, -0.9), (-7.587, -3.928, -2.9), (-7.587, -3.928, -0.9), (-7.746, -4.454, -2.9), (-7.746, -4.454, -0.9)], [], [(0, 2, 3, 1), (2, 4, 5, 3), (4, 6, 7, 5), (6, 8, 9, 7), (8, 10, 11, 9), (10, 12, 13, 11), (12, 14, 15, 13), (14, 16, 17, 15), (16, 18, 19, 17), (18, 20, 21, 19), (20, 22, 23, 21), (22, 24, 25, 23), (24, 26, 27, 25), (26, 28, 29, 27), (28, 30, 31, 29), (30, 32, 33, 31), (32, 34, 35, 33), (34, 36, 37, 35), (36, 38, 39, 37), (38, 40, 41, 39), (40, 42, 43, 41), (42, 44, 45, 43), (44, 46, 47, 45), (46, 48, 49, 47), (48, 50, 51, 49), (50, 52, 53, 51), (52, 54, 55, 53), (54, 56, 57, 55), (56, 58, 59, 57), (58, 60, 61, 59), (3, 5, 7, 9, 11, 13, 15, 17, 19, 21, 23, 25, 27, 29, 31, 33, 35, 37, 39, 41, 43, 45, 47, 49, 51, 53, 55, 57, 59, 61, 63, 1), (62, 0, 1, 63), (60, 62, 63, 61), (0, 62, 60, 58, 56, 54, 52, 50, 48, 46, 44, 42, 40, 38, 36, 34, 32, 30, 28, 26, 24, 22, 20, 18, 16, 14, 12, 10, 8, 6, 4, 2)])
me_cylinder_003.materials.append(None)
me_cylinder_003.use_remesh_preserve_volume = False
me_cylinder_003.use_remesh_preserve_attributes = False
me_cylinder_003.use_mirror_vertex_groups = False
me_cylinder_003.update()
me_sinkcyl_mesh = bpy.data.meshes.new('SinkCyl Mesh')
me_sinkcyl_mesh.from_pydata([(6.8, 5.0, -9.0), (6.8, 5.0, -1.4), (6.765, 5.351, -1.4), (6.765, 5.351, -1.4), (6.765, 5.351, -9.0), (6.663, 5.689, -9.0), (6.497, 6.0, -9.0), (6.273, 6.273, -9.0), (6.0, 6.497, -9.0), (5.689, 6.663, -9.0), (5.351, 6.765, -9.0), (5.0, 6.8, -9.0), (4.649, 6.765, -9.0), (4.311, 6.663, -9.0), (4.0, 6.497, -9.0), (3.727, 6.273, -9.0), (3.503, 6.0, -9.0), (3.337, 5.689, -9.0), (3.235, 5.351, -9.0), (3.2, 5.0, -9.0), (3.235, 4.649, -9.0), (3.337, 4.311, -9.0), (3.503, 4.0, -9.0), (3.727, 3.727, -9.0), (4.0, 3.503, -9.0), (4.311, 3.337, -9.0), (4.649, 3.235, -9.0), (5.0, 3.2, -9.0), (5.351, 3.235, -9.0), (5.689, 3.337, -9.0), (6.0, 3.503, -9.0), (6.273, 3.727, -9.0), (6.497, 4.0, -9.0), (6.663, 4.311, -9.0), (6.765, 4.649, -9.0), (6.765, 4.649, -1.4), (6.8, 5.0, -1.4), (6.663, 5.689, -1.4), (6.663, 5.689, -1.4), (6.497, 6.0, -1.4), (6.497, 6.0, -1.4), (6.273, 6.273, -1.4), (6.273, 6.273, -1.4), (6.0, 6.497, -1.4), (6.0, 6.497, -1.4), (5.689, 6.663, -1.4), (5.689, 6.663, -1.4), (5.351, 6.765, -1.4), (5.351, 6.765, -1.4), (5.0, 6.8, -1.4), (5.0, 6.8, -1.4), (4.649, 6.765, -1.4), (4.649, 6.765, -1.4), (4.311, 6.663, -1.4), (4.311, 6.663, -1.4), (4.0, 6.497, -1.4), (4.0, 6.497, -1.4), (3.727, 6.273, -1.4), (3.727, 6.273, -1.4), (3.503, 6.0, -1.4), (3.503, 6.0, -1.4), (3.337, 5.689, -1.4), (3.337, 5.689, -1.4), (3.235, 5.351, -1.4), (3.235, 5.351, -1.4), (3.2, 5.0, -1.4), (3.235, 4.649, -1.4), (3.337, 4.311, -1.4), (3.337, 4.311, -1.4), (3.503, 4.0, -1.4), (3.503, 4.0, -1.4), (3.727, 3.727, -1.4), (3.727, 3.727, -1.4), (4.0, 3.503, -1.4), (4.0, 3.503, -1.4), (4.311, 3.337, -1.4), (4.311, 3.337, -1.4), (4.649, 3.235, -1.4), (4.649, 3.235, -1.4), (5.0, 3.2, -1.4), (5.0, 3.2, -1.4), (5.351, 3.235, -1.4), (5.351, 3.235, -1.4), (5.689, 3.337, -1.4), (5.689, 3.337, -1.4), (6.0, 3.503, -1.4), (6.0, 3.503, -1.4), (6.273, 3.727, -1.4), (6.273, 3.727, -1.4), (6.497, 4.0, -1.4), (6.497, 4.0, -1.4), (6.663, 4.311, -1.4), (6.663, 4.311, -1.4), (6.8, 5.0, 1.8), (6.8, 5.0, 2.0), (6.765, 5.351, 2.0), (6.765, 5.351, 1.8), (6.765, 4.649, 1.8), (6.765, 4.649, 2.0), (6.663, 4.311, 2.0), (6.497, 4.0, 2.0), (6.273, 3.727, 2.0), (6.0, 3.503, 2.0), (5.689, 3.337, 2.0), (5.351, 3.235, 2.0), (5.0, 3.2, 2.0), (4.649, 3.235, 2.0), (4.311, 3.337, 2.0), (4.0, 3.503, 2.0), (3.727, 3.727, 2.0), (3.503, 4.0, 2.0), (3.337, 4.311, 2.0), (3.235, 4.649, 2.0), (3.2, 5.0, 2.0), (3.235, 5.351, 2.0), (3.337, 5.689, 2.0), (3.503, 6.0, 2.0), (3.727, 6.273, 2.0), (4.0, 6.497, 2.0), (4.311, 6.663, 2.0), (4.649, 6.765, 2.0), (5.0, 6.8, 2.0), (5.351, 6.765, 2.0), (5.689, 6.663, 2.0), (6.0, 6.497, 2.0), (6.273, 6.273, 2.0), (6.497, 6.0, 2.0), (6.663, 5.689, 2.0), (6.663, 5.689, 1.8), (6.663, 4.311, 1.8), (6.497, 4.0, 1.8), (6.273, 3.727, 1.8), (6.0, 3.503, 1.8), (5.689, 3.337, 1.8), (5.351, 3.235, 1.8), (5.0, 3.2, 1.8), (4.649, 3.235, 1.8), (4.311, 3.337, 1.8), (4.0, 3.503, 1.8), (3.727, 3.727, 1.8), (3.503, 4.0, 1.8), (3.337, 4.311, 1.8), (3.235, 4.649, 1.8), (3.2, 5.0, 1.8), (3.235, 5.351, 1.8), (3.337, 5.689, 1.8), (3.503, 6.0, 1.8), (3.727, 6.273, 1.8), (4.0, 6.497, 1.8), (4.311, 6.663, 1.8), (4.649, 6.765, 1.8), (5.0, 6.8, 1.8), (5.351, 6.765, 1.8), (5.689, 6.663, 1.8), (6.0, 6.497, 1.8), (6.273, 6.273, 1.8), (6.497, 6.0, 1.8), (9.619, 3.087, 1.8), (9.904, 4.025, 1.8), (9.157, 2.222, 1.8), (-3.775e-07, 5.0, 1.8), (8.536, 1.464, 1.8), (7.778, 0.8427, 1.8), (6.913, 0.3806, 1.8), (5.975, 0.09607, 1.8), (5.0, 2.201e-07, 1.8), (4.025, 0.09607, 1.8), (3.087, 0.3806, 1.8), (2.222, 0.8426, 1.8), (1.464, 1.464, 1.8), (0.8427, 2.222, 1.8), (0.3806, 3.087, 1.8), (0.09607, 4.025, 1.8), (10.0, 5.0, 1.8), (0.09607, 5.975, 1.8), (0.3806, 6.913, 1.8), (0.8427, 7.778, 1.8), (1.464, 8.536, 1.8), (2.222, 9.157, 1.8), (3.087, 9.619, 1.8), (4.025, 9.904, 1.8), (5.0, 10.0, 1.8), (5.975, 9.904, 1.8), (6.913, 9.619, 1.8), (7.778, 9.157, 1.8), (8.536, 8.536, 1.8), (9.157, 7.778, 1.8), (9.619, 6.913, 1.8), (9.904, 5.975, 1.8)], [], [(0, 4, 3, 2, 1), (0, 34, 33, 32, 31, 30, 29, 28, 27, 26, 25, 24, 23, 22, 21, 20, 19, 18, 17, 16, 15, 14, 13, 12, 11, 10, 9, 8, 7, 6, 5, 4), (34, 0, 1, 36, 35), (4, 5, 38, 37, 3), (5, 6, 40, 39, 38), (6, 7, 42, 41, 40), (7, 8, 44, 43, 42), (8, 9, 46, 45, 44), (9, 10, 48, 47, 46), (10, 11, 50, 49, 48), (11, 12, 52, 51, 50), (12, 13, 54, 53, 52), (13, 14, 56, 55, 54), (14, 15, 58, 57, 56), (15, 16, 60, 59, 58), (16, 17, 62, 61, 60), (17, 18, 64, 63, 62), (18, 19, 65, 64), (19, 20, 66, 65), (20, 21, 67, 66), (21, 22, 69, 68, 67), (22, 23, 71, 70, 69), (23, 24, 73, 72, 71), (24, 25, 75, 74, 73), (25, 26, 77, 76, 75), (26, 27, 79, 78, 77), (27, 28, 81, 80, 79), (28, 29, 83, 82, 81), (29, 30, 85, 84, 83), (30, 31, 87, 86, 85), (31, 32, 89, 88, 87), (32, 33, 91, 90, 89), (33, 34, 35, 92, 91), (93, 96, 95, 94), (97, 93, 94, 98), (95, 127, 126, 125, 124, 123, 122, 121, 120, 119, 118, 117, 116, 115, 114, 113, 112, 111, 110, 109, 108, 107, 106, 105, 104, 103, 102, 101, 100, 99, 98, 94), (96, 128, 127, 95), (129, 97, 98, 99), (130, 129, 99, 100), (131, 130, 100, 101), (132, 131, 101, 102), (133, 132, 102, 103), (134, 133, 103, 104), (135, 134, 104, 105), (136, 135, 105, 106), (137, 136, 106, 107), (138, 137, 107, 108), (139, 138, 108, 109), (140, 139, 109, 110), (141, 140, 110, 111), (142, 141, 111, 112), (143, 142, 112, 113), (144, 143, 113, 114), (145, 144, 114, 115), (146, 145, 115, 116), (147, 146, 116, 117), (148, 147, 117, 118), (149, 148, 118, 119), (150, 149, 119, 120), (151, 150, 120, 121), (152, 151, 121, 122), (153, 152, 122, 123), (154, 153, 123, 124), (155, 154, 124, 125), (156, 155, 125, 126), (128, 156, 126, 127), (92, 35, 158, 157), (90, 91, 92, 157, 159), (160, 172, 171, 170, 169, 168, 167, 166, 165, 164, 163, 162, 161, 128, 96, 93, 97, 129, 130, 131, 132, 133, 134, 135, 136, 137, 138, 139, 140, 141, 142, 143), (173, 188, 187, 186, 185, 184, 183, 182, 181, 180, 179, 178, 177, 176, 175, 174, 160, 143, 144, 145, 146, 147, 148, 149, 150, 151, 152, 153, 154, 155, 156, 128, 161, 159, 157, 158), (35, 36, 173, 158), (88, 89, 90, 159, 161), (2, 3, 37, 187, 188), (36, 1, 2, 188, 173), (86, 87, 88, 161, 162), (84, 85, 86, 162, 163), (82, 83, 84, 163, 164), (80, 81, 82, 164, 165), (78, 79, 80, 165, 166), (76, 77, 78, 166, 167), (74, 75, 76, 167, 168), (72, 73, 74, 168, 169), (70, 71, 72, 169, 170), (68, 69, 70, 170, 171), (66, 67, 68, 171, 172), (65, 66, 172, 160), (63, 64, 65, 160, 174), (61, 62, 63, 174, 175), (59, 60, 61, 175, 176), (57, 58, 59, 176, 177), (55, 56, 57, 177, 178), (53, 54, 55, 178, 179), (51, 52, 53, 179, 180), (49, 50, 51, 180, 181), (47, 48, 49, 181, 182), (45, 46, 47, 182, 183), (43, 44, 45, 183, 184), (41, 42, 43, 184, 185), (39, 40, 41, 185, 186), (37, 38, 39, 186, 187)])
me_sinkcyl_mesh.materials.append(None)
me_sinkcyl_mesh.use_remesh_preserve_volume = False
me_sinkcyl_mesh.use_remesh_preserve_attributes = False
me_sinkcyl_mesh.use_mirror_vertex_groups = False
me_sinkcyl_mesh.update()
me_cylinder_020 = bpy.data.meshes.new('Cylinder.020')
me_cylinder_020.from_pydata([(7.8, 5.0, -3.0), (7.8, 5.0, -1.0), (7.746, 5.546, -3.0), (7.746, 5.546, -1.0), (7.587, 6.072, -3.0), (7.587, 6.072, -1.0), (7.328, 6.556, -3.0), (7.328, 6.556, -1.0), (6.98, 6.98, -3.0), (6.98, 6.98, -1.0), (6.556, 7.328, -3.0), (6.556, 7.328, -1.0), (6.072, 7.587, -3.0), (6.072, 7.587, -1.0), (5.546, 7.746, -3.0), (5.546, 7.746, -1.0), (5.0, 7.8, -3.0), (5.0, 7.8, -1.0), (4.454, 7.746, -3.0), (4.454, 7.746, -1.0), (3.928, 7.587, -3.0), (3.928, 7.587, -1.0), (3.444, 7.328, -3.0), (3.444, 7.328, -1.0), (3.02, 6.98, -3.0), (3.02, 6.98, -1.0), (2.672, 6.556, -3.0), (2.672, 6.556, -1.0), (2.413, 6.072, -3.0), (2.413, 6.072, -1.0), (2.254, 5.546, -3.0), (2.254, 5.546, -1.0), (2.2, 5.0, -3.0), (2.2, 5.0, -1.0), (2.254, 4.454, -3.0), (2.254, 4.454, -1.0), (2.413, 3.928, -3.0), (2.413, 3.928, -1.0), (2.672, 3.444, -3.0), (2.672, 3.444, -1.0), (3.02, 3.02, -3.0), (3.02, 3.02, -1.0), (3.444, 2.672, -3.0), (3.444, 2.672, -1.0), (3.928, 2.413, -3.0), (3.928, 2.413, -1.0), (4.454, 2.254, -3.0), (4.454, 2.254, -1.0), (5.0, 2.2, -3.0), (5.0, 2.2, -1.0), (5.546, 2.254, -3.0), (5.546, 2.254, -1.0), (6.072, 2.413, -3.0), (6.072, 2.413, -1.0), (6.556, 2.672, -3.0), (6.556, 2.672, -1.0), (6.98, 3.02, -3.0), (6.98, 3.02, -1.0), (7.328, 3.444, -3.0), (7.328, 3.444, -1.0), (7.587, 3.928, -3.0), (7.587, 3.928, -1.0), (7.746, 4.454, -3.0), (7.746, 4.454, -1.0)], [], [(0, 2, 3, 1), (2, 4, 5, 3), (4, 6, 7, 5), (6, 8, 9, 7), (8, 10, 11, 9), (10, 12, 13, 11), (12, 14, 15, 13), (14, 16, 17, 15), (16, 18, 19, 17), (18, 20, 21, 19), (20, 22, 23, 21), (22, 24, 25, 23), (24, 26, 27, 25), (26, 28, 29, 27), (28, 30, 31, 29), (30, 32, 33, 31), (32, 34, 35, 33), (34, 36, 37, 35), (36, 38, 39, 37), (38, 40, 41, 39), (40, 42, 43, 41), (42, 44, 45, 43), (44, 46, 47, 45), (46, 48, 49, 47), (48, 50, 51, 49), (50, 52, 53, 51), (52, 54, 55, 53), (54, 56, 57, 55), (56, 58, 59, 57), (58, 60, 61, 59), (3, 5, 7, 9, 11, 13, 15, 17, 19, 21, 23, 25, 27, 29, 31, 33, 35, 37, 39, 41, 43, 45, 47, 49, 51, 53, 55, 57, 59, 61, 63, 1), (62, 0, 1, 63), (60, 62, 63, 61), (0, 62, 60, 58, 56, 54, 52, 50, 48, 46, 44, 42, 40, 38, 36, 34, 32, 30, 28, 26, 24, 22, 20, 18, 16, 14, 12, 10, 8, 6, 4, 2)])
me_cylinder_020.materials.append(None)
me_cylinder_020.use_remesh_preserve_volume = False
me_cylinder_020.use_remesh_preserve_attributes = False
me_cylinder_020.use_mirror_vertex_groups = False
me_cylinder_020.update()
me_box_mesh = bpy.data.meshes.new('Box Mesh')
me_box_mesh.from_pydata([(0.0, -1.907e-06, 5.96e-08), (0.0, 43.0, 5.96e-08), (-36.0, -1.907e-06, 5.96e-08), (-36.0, 43.0, 5.96e-08), (-34.5, 41.5, 1.5), (-34.5, 1.5, 1.5), (-1.5, 41.5, 1.5), (-1.5, 1.5, 1.5), (0.0, 41.5, 12.5), (0.0, 43.0, 12.5), (-36.0, 43.0, 12.5), (-36.0, -1.907e-06, 12.5), (-1.5, -1.907e-06, 12.5), (0.0, -1.907e-06, 12.5), (-1.5, 41.5, 12.5), (-1.5, 1.5, 12.5), (-34.5, 41.5, 12.5), (-34.5, 1.5, 12.5), (-32.0, 43.0, 5.96e-08), (-33.5, 41.5, 1.5), (-26.9, -1.907e-06, 12.5), (-33.5, 41.5, 12.5), (-26.9, 1.5, 12.5), (-32.0, 43.0, 12.5), (-32.5, 43.0, 12.5), (-32.5, 43.0, 5.96e-08), (-34.0, 41.5, 1.5), (-28.55, -1.907e-06, 12.5), (-34.0, 41.5, 12.5), (-28.55, 1.5, 12.5)], [], [(23, 9, 1, 18), (2, 11, 10, 3), (11, 2, 0, 13, 12, 20, 27), (3, 25, 18, 1, 0, 2), (5, 17, 29, 22, 15, 7), (5, 7, 6, 19, 26, 4), (0, 1, 9, 8, 13), (12, 13, 8, 14, 15), (4, 16, 17, 5), (26, 28, 16, 4), (7, 15, 14, 6), (29, 17, 16, 28, 24, 10, 11, 27, 20, 12, 15, 22), (21, 14, 8, 9, 23), (6, 14, 21, 19), (24, 23, 18, 25), (19, 21, 28, 26), (28, 21, 23, 24), (10, 24, 25, 3)])
_ca = me_box_mesh.color_attributes.new('Col', 'BYTE_COLOR', 'CORNER')
_ca.data.foreach_set('color', [1.0, 1.0, 1.0, 1.0, 1.0, 1.0, 1.0, 1.0, 1.0, 1.0, 1.0, 1.0, 1.0, 1.0, 1.0, 1.0, 1.0, 1.0, 1.0, 1.0, 1.0, 1.0, 1.0, 1.0, 1.0, 1.0, 1.0, 1.0, 1.0, 1.0, 1.0, 1.0, 1.0, 1.0, 1.0, 1.0, 1.0, 1.0, 1.0, 1.0, 1.0, 1.0, 1.0, 1.0, 1.0, 1.0, 1.0, 1.0, 1.0, 1.0, 1.0, 1.0, 1.0, 1.0, 1.0, 1.0, 1.0, 1.0, 1.0, 1.0, 1.0, 1.0, 1.0, 1.0, 1.0, 1.0, 1.0, 1.0, 1.0, 1.0, 1.0, 1.0, 1.0, 1.0, 1.0, 1.0, 1.0, 1.0, 1.0, 1.0, 1.0, 1.0, 1.0, 1.0, 1.0, 1.0, 1.0, 1.0, 1.0, 1.0, 1.0, 1.0, 1.0, 1.0, 1.0, 1.0, 1.0, 1.0, 1.0, 1.0, 1.0, 1.0, 1.0, 1.0, 1.0, 1.0, 1.0, 1.0, 1.0, 1.0, 1.0, 1.0, 1.0, 1.0, 1.0, 1.0, 1.0, 1.0, 1.0, 1.0, 1.0, 1.0, 1.0, 1.0, 1.0, 1.0, 1.0, 1.0, 1.0, 1.0, 1.0, 1.0, 1.0, 1.0, 1.0, 1.0, 1.0, 1.0, 1.0, 1.0, 1.0, 1.0, 1.0, 1.0, 1.0, 1.0, 1.0, 1.0, 1.0, 1.0, 1.0, 1.0, 1.0, 1.0, 1.0, 1.0, 1.0, 1.0, 1.0, 1.0, 1.0, 1.0, 1.0, 1.0, 1.0, 1.0, 1.0, 1.0, 1.0, 1.0, 1.0, 1.0, 1.0, 1.0, 1.0, 1.0, 1.0, 1.0, 1.0, 1.0, 1.0, 1.0, 1.0, 1.0, 1.0, 1.0, 1.0, 1.0, 1.0, 1.0, 1.0, 1.0, 1.0, 1.0, 1.0, 1.0, 1.0, 1.0, 1.0, 1.0, 1.0, 1.0, 1.0, 1.0, 1.0, 1.0, 1.0, 1.0, 1.0, 1.0, 1.0, 1.0, 1.0, 1.0, 1.0, 1.0, 1.0, 1.0, 1.0, 1.0, 1.0, 1.0, 1.0, 1.0, 1.0, 1.0, 1.0, 1.0, 1.0, 1.0, 1.0, 1.0, 1.0, 1.0, 1.0, 1.0, 1.0, 1.0, 1.0, 1.0, 1.0, 1.0, 1.0, 1.0, 1.0, 1.0, 1.0, 1.0, 1.0, 1.0, 1.0, 1.0, 1.0, 1.0, 1.0, 1.0, 1.0, 1.0, 1.0, 1.0, 1.0, 1.0, 1.0, 1.0, 1.0, 1.0, 1.0, 1.0, 1.0, 1.0, 1.0, 1.0, 1.0, 1.0, 1.0, 1.0, 1.0, 1.0, 1.0, 1.0, 1.0, 1.0, 1.0, 1.0, 1.0, 1.0, 1.0, 1.0, 1.0, 1.0, 1.0, 1.0, 1.0, 1.0, 1.0, 1.0, 1.0, 1.0, 1.0, 1.0, 1.0, 1.0, 1.0, 1.0, 1.0, 1.0, 1.0, 1.0, 1.0, 1.0, 1.0, 1.0, 1.0, 1.0, 1.0, 1.0, 1.0, 1.0, 1.0, 1.0, 1.0, 1.0, 1.0, 1.0, 1.0, 1.0, 1.0, 1.0, 1.0, 1.0, 1.0, 1.0, 1.0, 1.0, 1.0, 1.0, 1.0, 1.0, 1.0, 1.0, 1.0, 1.0, 1.0, 1.0, 1.0, 1.0, 1.0, 1.0, 1.0, 1.0, 1.0, 1.0, 1.0, 1.0, 1.0, 1.0, 1.0, 1.0, 1.0, 1.0, 1.0, 1.0, 1.0, 1.0, 1.0, 1.0, 1.0, 1.0])
me_box_mesh.use_remesh_preserve_volume = False
me_box_mesh.use_remesh_preserve_attributes = False
me_box_mesh.use_mirror_vertex_groups = False
me_box_mesh.update()
me_cube_013 = bpy.data.meshes.new('Cube.013')
me_cube_013.from_pydata([(5.01, 8.0, -2.01), (5.01, 8.0, -0.009999), (1.01, 8.0, -0.009999), (1.01, 8.0, -2.01), (5.01, 8.0, -3.01), (1.01, 8.0, -10.35), (4.99, 8.0, -5.609), (4.99, 8.0, -3.01), (5.678, 7.925, -2.01), (5.678, 7.925, -0.009999), (5.01, 6.5, -0.009999), (4.717, 6.471, -0.009999), (4.436, 6.386, -0.009999), (4.177, 6.247, -0.009999), (3.949, 6.061, -0.009999), (3.763, 5.833, -0.009999), (3.624, 5.574, -0.01), (3.539, 5.293, -0.01), (3.51, 5.0, -0.01), (3.539, 4.707, -0.01), (3.624, 4.426, -0.01), (3.763, 4.167, -0.01), (3.949, 3.939, -0.01), (4.177, 3.753, -0.01), (4.436, 3.614, -0.01), (4.717, 3.529, -0.01), (5.01, 3.5, -0.01), (5.303, 3.529, -0.01), (8.01, 1.0, -0.01), (1.01, 1.0, -0.01), (6.312, 7.703, -0.009999), (6.88, 7.345, -0.009999), (7.355, 6.87, -0.009999), (7.713, 6.302, -0.009999), (7.935, 5.668, -0.01), (8.01, 5.0, -0.01), (5.584, 3.614, -0.01), (5.843, 3.753, -0.01), (6.071, 3.939, -0.01), (6.257, 4.167, -0.01), (6.396, 4.426, -0.01), (6.481, 4.707, -0.01), (6.51, 5.0, -0.01), (6.481, 5.293, -0.01), (6.396, 5.574, -0.01), (6.257, 5.833, -0.009999), (6.071, 6.061, -0.009999), (5.843, 6.247, -0.009999), (5.584, 6.386, -0.009999), (5.303, 6.471, -0.009999), (1.01, 1.0, -2.01), (5.421, 7.569, -3.01), (1.01, 1.0, -10.35), (1.01, 1.0, -10.35), (5.0, 7.99, -5.597), (3.949, 3.939, -6.849), (3.763, 4.167, -7.072), (3.624, 4.426, -7.237), (3.539, 4.707, -7.339), (3.51, 5.0, -7.373), (3.539, 5.293, -7.339), (3.624, 5.574, -7.237), (3.763, 5.833, -7.072), (3.949, 6.061, -6.849), (4.177, 6.247, -6.578), (4.436, 6.386, -6.269), (4.717, 6.471, -5.934), (5.0, 6.499, -5.597), (5.0, 7.99, -3.51), (8.0, 4.99, -3.51), (8.0, 4.99, -5.597), (8.01, 4.98, -5.609), (8.01, 4.98, -3.01), (7.579, 5.411, -3.01), (7.147, 5.843, -3.01), (6.716, 6.274, -3.01), (6.284, 6.706, -3.01), (5.853, 7.137, -3.01), (6.312, 7.703, -2.01), (6.88, 7.345, -2.01), (7.355, 6.87, -2.01), (7.713, 6.302, -2.01), (7.935, 5.668, -2.01), (8.01, 5.0, -2.01), (8.01, 1.0, -2.01), (8.01, 1.0, -10.35), (6.509, 4.99, -5.597), (6.481, 4.707, -5.934), (6.396, 4.426, -6.269), (6.257, 4.167, -6.578), (6.071, 3.939, -6.849), (5.843, 3.753, -7.072), (5.584, 3.614, -7.237), (5.303, 3.529, -7.339), (5.01, 3.5, -7.373), (4.717, 3.529, -7.339), (4.436, 3.614, -7.237), (4.177, 3.753, -7.072), (3.949, 3.939, -6.849), (5.0, 6.499, -3.51), (5.01, 6.5, -3.51), (5.303, 6.471, -3.51), (5.584, 6.386, -3.51), (5.843, 6.247, -3.51), (6.071, 6.061, -3.51), (6.257, 5.833, -3.51), (6.396, 5.574, -3.51), (6.481, 5.293, -3.51), (6.51, 5.0, -3.51), (6.509, 4.99, -3.51), (8.01, 5.0, -3.01)], [], [(0, 3, 2, 1), (4, 7, 6, 5, 3, 0), (8, 0, 1, 9), (1, 2, 29, 28, 27, 26, 25, 24, 23, 22, 21, 20, 19, 18, 17, 16, 15, 14, 13, 12, 11, 10), (1, 10, 49, 48, 47, 46, 45, 44, 43, 42, 41, 40, 39, 38, 37, 36, 27, 28, 35, 34, 33, 32, 31, 30, 9), (3, 50, 29, 2), (7, 4, 8, 51), (0, 8, 4), (5, 53, 52, 50, 3), (54, 67, 66, 65, 64, 63, 62, 61, 60, 59, 58, 57, 56, 55, 53, 5, 6), (7, 51, 77, 76, 75, 74, 73, 72, 71, 70, 69, 68, 54, 6), (78, 8, 9, 30), (79, 78, 30, 31), (80, 79, 31, 32), (81, 80, 32, 33), (82, 81, 33, 34), (83, 82, 34, 35), (84, 83, 35, 28), (50, 84, 28, 29), (52, 85, 84, 50), (55, 98, 97, 96, 95, 94, 93, 92, 91, 90, 89, 88, 87, 86, 70, 71, 85, 52, 53), (99, 67, 54, 68), (69, 109, 108, 107, 106, 105, 104, 103, 102, 101, 100, 99, 68), (86, 109, 69, 70), (85, 71, 72, 110, 83, 84), (73, 82, 110, 72), (73, 74, 82), (74, 75, 80), (75, 76, 80), (77, 79, 76), (77, 51, 8), (8, 78, 77), (78, 79, 77), (79, 80, 76), (80, 81, 74), (82, 74, 81), (83, 110, 82), (94, 26, 27, 93), (95, 25, 26, 94), (93, 27, 36, 92), (96, 24, 25, 95), (92, 36, 37, 91), (97, 23, 24, 96), (91, 37, 38, 90), (98, 22, 23, 97), (90, 38, 39, 89), (56, 21, 22, 98, 55), (89, 39, 40, 88), (57, 20, 21, 56), (88, 40, 41, 87), (58, 19, 20, 57), (87, 41, 42, 108, 109, 86), (59, 18, 19, 58), (108, 42, 43, 107), (60, 17, 18, 59), (107, 43, 44, 106), (61, 16, 17, 60), (106, 44, 45, 105), (62, 15, 16, 61), (105, 45, 46, 104), (63, 14, 15, 62), (104, 46, 47, 103), (64, 13, 14, 63), (103, 47, 48, 102), (65, 12, 13, 64), (102, 48, 49, 101), (66, 11, 12, 65), (101, 49, 10, 100), (100, 10, 11, 66, 67, 99)])
me_cube_013.use_remesh_preserve_volume = False
me_cube_013.use_remesh_preserve_attributes = False
me_cube_013.use_mirror_vertex_groups = False
me_cube_013.update()
me_cube_017 = bpy.data.meshes.new('Cube.017')
me_cube_017.from_pydata([(-5.01, -8.0, -2.01), (-5.01, -8.0, -0.01), (-1.01, -8.0, -0.01), (-1.01, -8.0, -2.01), (-5.01, -8.0, -3.01), (-1.01, -8.0, -10.35), (-4.99, -8.0, -5.609), (-4.99, -8.0, -3.01), (-5.678, -7.925, -2.01), (-5.678, -7.925, -0.01), (-5.01, -6.5, -0.01), (-4.717, -6.471, -0.01), (-4.436, -6.386, -0.01), (-4.177, -6.247, -0.01), (-3.949, -6.061, -0.01), (-3.763, -5.833, -0.01), (-3.624, -5.574, -0.01), (-3.539, -5.293, -0.01), (-3.51, -5.0, -0.01), (-3.539, -4.707, -0.01), (-3.624, -4.426, -0.01), (-3.763, -4.167, -0.01), (-3.949, -3.939, -0.01), (-4.177, -3.753, -0.01), (-4.436, -3.614, -0.01), (-4.717, -3.529, -0.01), (-5.01, -3.5, -0.01), (-5.303, -3.529, -0.01), (-8.01, -1.0, -0.01), (-1.01, -1.0, -0.01), (-6.312, -7.703, -0.01), (-6.88, -7.345, -0.01), (-7.355, -6.87, -0.01), (-7.713, -6.302, -0.01), (-7.935, -5.668, -0.01), (-8.01, -5.0, -0.01), (-5.584, -3.614, -0.01), (-5.843, -3.753, -0.01), (-6.071, -3.939, -0.01), (-6.257, -4.167, -0.01), (-6.396, -4.426, -0.01), (-6.481, -4.707, -0.01), (-6.51, -5.0, -0.01), (-6.481, -5.293, -0.01), (-6.396, -5.574, -0.01), (-6.257, -5.833, -0.01), (-6.071, -6.061, -0.01), (-5.843, -6.247, -0.01), (-5.584, -6.386, -0.01), (-5.303, -6.471, -0.01), (-1.01, -1.0, -2.01), (-5.421, -7.569, -3.01), (-1.01, -1.0, -10.35), (-1.01, -1.0, -10.35), (-5.0, -7.99, -5.597), (-3.949, -3.939, -6.849), (-3.763, -4.167, -7.072), (-3.624, -4.426, -7.237), (-3.539, -4.707, -7.339), (-3.51, -5.0, -7.373), (-3.539, -5.293, -7.339), (-3.624, -5.574, -7.237), (-3.763, -5.833, -7.072), (-3.949, -6.061, -6.849), (-4.177, -6.247, -6.578), (-4.436, -6.386, -6.269), (-4.717, -6.471, -5.934), (-5.0, -6.499, -5.597), (-5.0, -7.99, -3.51), (-8.0, -4.99, -3.51), (-8.0, -4.99, -5.597), (-8.01, -4.98, -5.609), (-8.01, -4.98, -3.01), (-7.579, -5.411, -3.01), (-7.147, -5.843, -3.01), (-6.716, -6.274, -3.01), (-6.284, -6.706, -3.01), (-5.853, -7.137, -3.01), (-6.312, -7.703, -2.01), (-6.88, -7.345, -2.01), (-7.355, -6.87, -2.01), (-7.713, -6.302, -2.01), (-7.935, -5.668, -2.01), (-8.01, -5.0, -2.01), (-8.01, -1.0, -2.01), (-8.01, -1.0, -10.35), (-6.509, -4.99, -5.597), (-6.481, -4.707, -5.934), (-6.396, -4.426, -6.269), (-6.257, -4.167, -6.578), (-6.071, -3.939, -6.849), (-5.843, -3.753, -7.072), (-5.584, -3.614, -7.237), (-5.303, -3.529, -7.339), (-5.01, -3.5, -7.373), (-4.717, -3.529, -7.339), (-4.436, -3.614, -7.237), (-4.177, -3.753, -7.072), (-3.949, -3.939, -6.849), (-5.0, -6.499, -3.51), (-5.01, -6.5, -3.51), (-5.303, -6.471, -3.51), (-5.584, -6.386, -3.51), (-5.843, -6.247, -3.51), (-6.071, -6.061, -3.51), (-6.257, -5.833, -3.51), (-6.396, -5.574, -3.51), (-6.481, -5.293, -3.51), (-6.51, -5.0, -3.51), (-6.509, -4.99, -3.51), (-8.01, -5.0, -3.01)], [], [(0, 3, 2, 1), (4, 7, 6, 5, 3, 0), (8, 0, 1, 9), (1, 2, 29, 28, 27, 26, 25, 24, 23, 22, 21, 20, 19, 18, 17, 16, 15, 14, 13, 12, 11, 10), (1, 10, 49, 48, 47, 46, 45, 44, 43, 42, 41, 40, 39, 38, 37, 36, 27, 28, 35, 34, 33, 32, 31, 30, 9), (3, 50, 29, 2), (7, 4, 8, 51), (0, 8, 4), (5, 53, 52, 50, 3), (54, 67, 66, 65, 64, 63, 62, 61, 60, 59, 58, 57, 56, 55, 53, 5, 6), (7, 51, 77, 76, 75, 74, 73, 72, 71, 70, 69, 68, 54, 6), (78, 8, 9, 30), (79, 78, 30, 31), (80, 79, 31, 32), (81, 80, 32, 33), (82, 81, 33, 34), (83, 82, 34, 35), (84, 83, 35, 28), (50, 84, 28, 29), (52, 85, 84, 50), (55, 98, 97, 96, 95, 94, 93, 92, 91, 90, 89, 88, 87, 86, 70, 71, 85, 52, 53), (99, 67, 54, 68), (69, 109, 108, 107, 106, 105, 104, 103, 102, 101, 100, 99, 68), (86, 109, 69, 70), (85, 71, 72, 110, 83, 84), (73, 82, 110, 72), (73, 74, 82), (74, 75, 80), (75, 76, 80), (77, 79, 76), (77, 51, 8), (8, 78, 77), (78, 79, 77), (79, 80, 76), (80, 81, 74), (82, 74, 81), (83, 110, 82), (94, 26, 27, 93), (95, 25, 26, 94), (93, 27, 36, 92), (96, 24, 25, 95), (92, 36, 37, 91), (97, 23, 24, 96), (91, 37, 38, 90), (98, 22, 23, 97), (90, 38, 39, 89), (56, 21, 22, 98, 55), (89, 39, 40, 88), (57, 20, 21, 56), (88, 40, 41, 87), (58, 19, 20, 57), (87, 41, 42, 108, 109, 86), (59, 18, 19, 58), (108, 42, 43, 107), (60, 17, 18, 59), (107, 43, 44, 106), (61, 16, 17, 60), (106, 44, 45, 105), (62, 15, 16, 61), (105, 45, 46, 104), (63, 14, 15, 62), (104, 46, 47, 103), (64, 13, 14, 63), (103, 47, 48, 102), (65, 12, 13, 64), (102, 48, 49, 101), (66, 11, 12, 65), (101, 49, 10, 100), (100, 10, 11, 66, 67, 99)])
me_cube_017.use_remesh_preserve_volume = False
me_cube_017.use_remesh_preserve_attributes = False
me_cube_017.use_mirror_vertex_groups = False
me_cube_017.update()
me_cube = bpy.data.meshes.new('Cube')
me_cube.from_pydata([(9.537e-07, 9.537e-07, 9.537e-07), (9.537e-07, 9.537e-07, 20.0), (9.537e-07, 20.0, 9.537e-07), (9.537e-07, 20.0, 20.0), (20.0, 9.537e-07, 9.537e-07), (20.0, 9.537e-07, 20.0), (20.0, 20.0, 9.537e-07), (20.0, 20.0, 20.0)], [], [(1, 3, 2, 0), (3, 7, 6, 2), (7, 5, 4, 6), (5, 1, 0, 4), (0, 2, 6, 4), (5, 7, 3, 1)])
me_cube.materials.append(None)
me_cube.use_remesh_preserve_volume = False
me_cube.use_remesh_preserve_attributes = False
me_cube.use_mirror_vertex_groups = False
me_cube.update()
me_cube_001 = bpy.data.meshes.new('Cube.001')
me_cube_001.from_pydata([(9.537e-07, 9.537e-07, 9.537e-07), (9.537e-07, 9.537e-07, 20.0), (9.537e-07, 20.0, 9.537e-07), (9.537e-07, 20.0, 20.0), (20.0, 9.537e-07, 9.537e-07), (20.0, 9.537e-07, 20.0), (20.0, 20.0, 9.537e-07), (20.0, 20.0, 20.0)], [], [(1, 3, 2, 0), (3, 7, 6, 2), (7, 5, 4, 6), (5, 1, 0, 4), (0, 2, 6, 4), (5, 7, 3, 1)])
me_cube_001.materials.append(None)
me_cube_001.use_remesh_preserve_volume = False
me_cube_001.use_remesh_preserve_attributes = False
me_cube_001.use_mirror_vertex_groups = False
me_cube_001.update()
me_cube_015 = bpy.data.meshes.new('Cube.015')
me_cube_015.from_pydata([(9.537e-07, 9.537e-07, 9.537e-07), (9.537e-07, 9.537e-07, 20.0), (9.537e-07, 20.0, 9.537e-07), (9.537e-07, 20.0, 20.0), (20.0, 9.537e-07, 9.537e-07), (20.0, 9.537e-07, 20.0), (20.0, 20.0, 9.537e-07), (20.0, 20.0, 20.0)], [], [(1, 3, 2, 0), (3, 7, 6, 2), (7, 5, 4, 6), (5, 1, 0, 4), (0, 2, 6, 4), (5, 7, 3, 1)])
me_cube_015.materials.append(None)
me_cube_015.use_remesh_preserve_volume = False
me_cube_015.use_remesh_preserve_attributes = False
me_cube_015.use_mirror_vertex_groups = False
me_cube_015.update()
me_cube_016 = bpy.data.meshes.new('Cube.016')
me_cube_016.from_pydata([(0.0, 10.0, 19.0), (0.0, 29.0, 19.0), (0.0, 29.0, 9.06e-07), (0.0, 10.0, 9.06e-07), (0.009997, 10.0, 18.95), (69.99, 10.0, 18.95), (69.99, 10.0, 0.04925), (70.0, 10.0, 9.06e-07), (70.0, 10.0, 19.0), (0.01, 10.0, 0.04925), (69.99, 28.5, 19.0), (70.0, 29.0, 19.0), (0.009998, 28.5, 19.0), (69.99, 28.5, 19.0), (0.009998, 29.0, 18.95), (70.0, 29.0, 9.06e-07), (69.99, 29.0, 0.04925), (69.99, 29.0, 18.95), (0.01, 29.0, 0.04925), (0.01, 28.5, 9.06e-07), (69.99, 28.5, 2.34e-06), (69.99, 9.5, 2.34e-06), (0.01, 9.5, 9.06e-07), (69.99, 9.5, 19.0), (69.99, 7.647, 18.82), (69.99, 5.865, 18.28), (69.99, 4.222, 17.4), (69.99, 2.782, 16.22), (69.99, 1.601, 14.78), (69.99, 0.7231, 13.14), (69.99, 0.1825, 11.35), (69.99, 0.0, 9.5), (69.99, 0.1825, 7.647), (69.99, 0.7231, 5.865), (69.99, 1.601, 4.222), (69.99, 2.782, 2.782), (69.99, 4.222, 1.601), (69.99, 5.865, 0.7231), (69.99, 7.647, 0.1825), (0.01, 7.647, 0.1825), (0.01, 5.865, 0.7231), (0.01, 4.222, 1.601), (0.01, 2.782, 2.782), (0.01, 1.601, 4.222), (0.01, 0.7231, 5.865), (0.01, 0.1825, 7.647), (0.01, 0.0, 9.5), (0.01, 0.1825, 11.35), (0.009999, 0.7231, 13.14), (0.009999, 1.601, 14.78), (0.009999, 2.782, 16.22), (0.009998, 4.222, 17.4), (0.009998, 5.865, 18.28), (0.009998, 7.647, 18.82), (0.009998, 9.5, 19.0), (0.01, 38.0, 9.5), (69.99, 38.0, 9.5), (69.99, 37.82, 7.647), (0.01, 37.82, 7.647), (0.009998, 30.35, 18.82), (0.009998, 32.14, 18.28), (0.009998, 33.78, 17.4), (0.009999, 35.22, 16.22), (0.009999, 36.4, 14.78), (0.009999, 37.28, 13.14), (0.01, 37.82, 11.35), (0.01, 37.28, 5.865), (0.01, 36.4, 4.222), (0.01, 35.22, 2.782), (0.01, 33.78, 1.601), (0.01, 32.14, 0.7231), (0.01, 30.35, 0.1825), (69.99, 37.82, 11.35), (69.99, 37.28, 13.14), (69.99, 36.4, 14.78), (69.99, 35.22, 16.22), (69.99, 33.78, 17.4), (69.99, 32.14, 18.28), (69.99, 30.35, 18.82), (69.99, 30.35, 0.1825), (69.99, 32.14, 0.7231), (69.99, 33.78, 1.601), (69.99, 35.22, 2.782), (69.99, 36.4, 4.222), (69.99, 37.28, 5.865), (69.99, 28.5, 19.0)], [], [(0, 1, 2, 3), (0, 4, 5, 6, 7, 8), (3, 7, 6, 9, 4, 0), (10, 8, 11, 1, 12, 13), (10, 12, 1, 0, 8), (14, 1, 11, 15, 16, 17), (18, 16, 15, 2, 1, 14), (3, 2, 19, 7), (2, 15, 7, 19, 20), (11, 8, 7, 15), (55, 56, 57, 58), (14, 59, 60, 61, 62, 63, 64, 65, 55, 58, 66, 67, 68, 69, 70, 71, 18), (65, 72, 56, 55), (57, 56, 72, 73, 74, 75, 76, 77, 78, 17, 16, 79, 80, 81, 82, 83, 84), (58, 57, 84, 66), (17, 78, 59, 14), (59, 78, 77, 60), (60, 77, 76, 61), (61, 76, 75, 62), (62, 75, 74, 63), (63, 74, 73, 64), (64, 73, 72, 65), (66, 84, 83, 67), (67, 83, 82, 68), (68, 82, 81, 69), (69, 81, 80, 70), (70, 80, 79, 71), (18, 71, 79, 16), (13, 85, 10), (12, 85, 13), (10, 85, 12), (9, 6, 5, 4), (6, 21, 22, 9), (5, 23, 24, 25, 26, 27, 28, 29, 30, 31, 32, 33, 34, 35, 36, 37, 38, 21, 6), (22, 21, 38, 39), (9, 22, 39, 40, 41, 42, 43, 44, 45, 46, 47, 48, 49, 50, 51, 52, 53, 54, 4), (4, 54, 23, 5), (53, 24, 23, 54), (52, 25, 24, 53), (51, 26, 25, 52), (50, 27, 26, 51), (49, 28, 27, 50), (48, 29, 28, 49), (47, 30, 29, 48), (46, 31, 30, 47), (45, 32, 31, 46), (44, 33, 32, 45), (43, 34, 33, 44), (42, 35, 34, 43), (41, 36, 35, 42), (40, 37, 36, 41), (39, 38, 37, 40)])
me_cube_016.materials.append(mat_material_004)
me_cube_016.use_remesh_preserve_volume = False
me_cube_016.use_remesh_preserve_attributes = False
me_cube_016.use_mirror_vertex_groups = False
me_cube_016.update()
me_cube_019 = bpy.data.meshes.new('Cube.019')
me_cube_019.from_pydata([(0.0, 10.0, 19.0), (0.0, 10.0, 19.0), (0.0, 10.0, 9.06e-07), (0.0, 10.0, 9.06e-07), (0.009997, 10.0, 18.95), (69.99, 10.0, 18.95), (69.99, 10.0, 0.04925), (70.0, 10.0, 9.06e-07), (70.0, 10.0, 19.0), (0.01, 10.0, 0.04925), (69.99, 9.5, 19.0), (70.0, 10.0, 19.0), (0.009998, 9.5, 19.0), (69.99, 9.5, 19.0), (0.009998, 10.0, 18.95), (70.0, 10.0, 9.06e-07), (69.99, 10.0, 0.04925), (69.99, 10.0, 18.95), (0.01, 10.0, 0.04925), (0.01, 9.5, 9.06e-07), (69.99, 9.5, 2.34e-06), (69.99, 9.5, 2.34e-06), (0.01, 9.5, 9.06e-07), (69.99, 9.5, 19.0), (69.99, 7.647, 18.82), (69.99, 5.865, 18.28), (69.99, 4.222, 17.4), (69.99, 2.782, 16.22), (69.99, 1.601, 14.78), (69.99, 0.7231, 13.14), (69.99, 0.1825, 11.35), (69.99, 0.0, 9.5), (69.99, 0.1825, 7.647), (69.99, 0.7231, 5.865), (69.99, 1.601, 4.222), (69.99, 2.782, 2.782), (69.99, 4.222, 1.601), (69.99, 5.865, 0.7231), (69.99, 7.647, 0.1825), (0.01, 7.647, 0.1825), (0.01, 5.865, 0.7231), (0.01, 4.222, 1.601), (0.01, 2.782, 2.782), (0.01, 1.601, 4.222), (0.01, 0.7231, 5.865), (0.01, 0.1825, 7.647), (0.01, 0.0, 9.5), (0.01, 0.1825, 11.35), (0.009999, 0.7231, 13.14), (0.009999, 1.601, 14.78), (0.009999, 2.782, 16.22), (0.009998, 4.222, 17.4), (0.009998, 5.865, 18.28), (0.009998, 7.647, 18.82), (0.009998, 9.5, 19.0), (0.01, 19.0, 9.5), (69.99, 19.0, 9.5), (69.99, 18.82, 7.647), (0.01, 18.82, 7.647), (0.009998, 11.35, 18.82), (0.009998, 13.14, 18.28), (0.009998, 14.78, 17.4), (0.009999, 16.22, 16.22), (0.009999, 17.4, 14.78), (0.009999, 18.28, 13.14), (0.01, 18.82, 11.35), (0.01, 18.28, 5.865), (0.01, 17.4, 4.222), (0.01, 16.22, 2.782), (0.01, 14.78, 1.601), (0.01, 13.14, 0.7231), (0.01, 11.35, 0.1825), (69.99, 18.82, 11.35), (69.99, 18.28, 13.14), (69.99, 17.4, 14.78), (69.99, 16.22, 16.22), (69.99, 14.78, 17.4), (69.99, 13.14, 18.28), (69.99, 11.35, 18.82), (69.99, 11.35, 0.1825), (69.99, 13.14, 0.7231), (69.99, 14.78, 1.601), (69.99, 16.22, 2.782), (69.99, 17.4, 4.222), (69.99, 18.28, 5.865), (69.99, 9.5, 19.0)], [], [(0, 1, 2, 3), (0, 4, 5, 6, 7, 8), (3, 7, 6, 9, 4, 0), (10, 8, 11, 1, 12, 13), (10, 12, 1, 0, 8), (14, 1, 11, 15, 16, 17), (18, 16, 15, 2, 1, 14), (3, 2, 19, 7), (2, 15, 7, 19, 20), (11, 8, 7, 15), (55, 56, 57, 58), (14, 59, 60, 61, 62, 63, 64, 65, 55, 58, 66, 67, 68, 69, 70, 71, 18), (65, 72, 56, 55), (57, 56, 72, 73, 74, 75, 76, 77, 78, 17, 16, 79, 80, 81, 82, 83, 84), (58, 57, 84, 66), (17, 78, 59, 14), (59, 78, 77, 60), (60, 77, 76, 61), (61, 76, 75, 62), (62, 75, 74, 63), (63, 74, 73, 64), (64, 73, 72, 65), (66, 84, 83, 67), (67, 83, 82, 68), (68, 82, 81, 69), (69, 81, 80, 70), (70, 80, 79, 71), (18, 71, 79, 16), (13, 85, 10), (12, 85, 13), (10, 85, 12), (9, 6, 5, 4), (6, 21, 22, 9), (5, 23, 24, 25, 26, 27, 28, 29, 30, 31, 32, 33, 34, 35, 36, 37, 38, 21, 6), (22, 21, 38, 39), (9, 22, 39, 40, 41, 42, 43, 44, 45, 46, 47, 48, 49, 50, 51, 52, 53, 54, 4), (4, 54, 23, 5), (53, 24, 23, 54), (52, 25, 24, 53), (51, 26, 25, 52), (50, 27, 26, 51), (49, 28, 27, 50), (48, 29, 28, 49), (47, 30, 29, 48), (46, 31, 30, 47), (45, 32, 31, 46), (44, 33, 32, 45), (43, 34, 33, 44), (42, 35, 34, 43), (41, 36, 35, 42), (40, 37, 36, 41), (39, 38, 37, 40)])
me_cube_019.materials.append(mat_material_005)
me_cube_019.use_remesh_preserve_volume = False
me_cube_019.use_remesh_preserve_attributes = False
me_cube_019.use_mirror_vertex_groups = False
me_cube_019.update()
me_cube_020 = bpy.data.meshes.new('Cube.020')
me_cube_020.from_pydata([(0.0, 10.0, 19.0), (0.0, 48.0, 19.0), (0.0, 48.0, 9.06e-07), (0.0, 10.0, 9.06e-07), (0.009997, 10.0, 18.95), (69.99, 10.0, 18.95), (69.99, 10.0, 0.04925), (70.0, 10.0, 9.06e-07), (70.0, 10.0, 19.0), (0.01, 10.0, 0.04925), (69.99, 47.5, 19.0), (70.0, 48.0, 19.0), (0.009998, 47.5, 19.0), (69.99, 47.5, 19.0), (0.009998, 48.0, 18.95), (70.0, 48.0, 9.06e-07), (69.99, 48.0, 0.04925), (69.99, 48.0, 18.95), (0.01, 48.0, 0.04925), (0.01, 47.5, 9.06e-07), (69.99, 47.5, 2.34e-06), (69.99, 9.5, 2.34e-06), (0.01, 9.5, 9.06e-07), (69.99, 9.5, 19.0), (69.99, 7.647, 18.82), (69.99, 5.865, 18.28), (69.99, 4.222, 17.4), (69.99, 2.782, 16.22), (69.99, 1.601, 14.78), (69.99, 0.7231, 13.14), (69.99, 0.1825, 11.35), (69.99, 0.0, 9.5), (69.99, 0.1825, 7.647), (69.99, 0.7231, 5.865), (69.99, 1.601, 4.222), (69.99, 2.782, 2.782), (69.99, 4.222, 1.601), (69.99, 5.865, 0.7231), (69.99, 7.647, 0.1825), (0.01, 7.647, 0.1825), (0.01, 5.865, 0.7231), (0.01, 4.222, 1.601), (0.01, 2.782, 2.782), (0.01, 1.601, 4.222), (0.01, 0.7231, 5.865), (0.01, 0.1825, 7.647), (0.01, 0.0, 9.5), (0.01, 0.1825, 11.35), (0.009999, 0.7231, 13.14), (0.009999, 1.601, 14.78), (0.009999, 2.782, 16.22), (0.009998, 4.222, 17.4), (0.009998, 5.865, 18.28), (0.009998, 7.647, 18.82), (0.009998, 9.5, 19.0), (0.01, 57.0, 9.5), (69.99, 57.0, 9.5), (69.99, 56.82, 7.647), (0.01, 56.82, 7.647), (0.009998, 49.35, 18.82), (0.009998, 51.14, 18.28), (0.009998, 52.78, 17.4), (0.009999, 54.22, 16.22), (0.009999, 55.4, 14.78), (0.009999, 56.28, 13.14), (0.01, 56.82, 11.35), (0.01, 56.28, 5.865), (0.01, 55.4, 4.222), (0.01, 54.22, 2.782), (0.01, 52.78, 1.601), (0.01, 51.14, 0.7231), (0.01, 49.35, 0.1825), (69.99, 56.82, 11.35), (69.99, 56.28, 13.14), (69.99, 55.4, 14.78), (69.99, 54.22, 16.22), (69.99, 52.78, 17.4), (69.99, 51.14, 18.28), (69.99, 49.35, 18.82), (69.99, 49.35, 0.1825), (69.99, 51.14, 0.7231), (69.99, 52.78, 1.601), (69.99, 54.22, 2.782), (69.99, 55.4, 4.222), (69.99, 56.28, 5.865), (69.99, 47.5, 19.0)], [], [(0, 1, 2, 3), (0, 4, 5, 6, 7, 8), (3, 7, 6, 9, 4, 0), (10, 8, 11, 1, 12, 13), (10, 12, 1, 0, 8), (14, 1, 11, 15, 16, 17), (18, 16, 15, 2, 1, 14), (3, 2, 19, 7), (2, 15, 7, 19, 20), (11, 8, 7, 15), (55, 56, 57, 58), (14, 59, 60, 61, 62, 63, 64, 65, 55, 58, 66, 67, 68, 69, 70, 71, 18), (65, 72, 56, 55), (57, 56, 72, 73, 74, 75, 76, 77, 78, 17, 16, 79, 80, 81, 82, 83, 84), (58, 57, 84, 66), (17, 78, 59, 14), (59, 78, 77, 60), (60, 77, 76, 61), (61, 76, 75, 62), (62, 75, 74, 63), (63, 74, 73, 64), (64, 73, 72, 65), (66, 84, 83, 67), (67, 83, 82, 68), (68, 82, 81, 69), (69, 81, 80, 70), (70, 80, 79, 71), (18, 71, 79, 16), (13, 85, 10), (12, 85, 13), (10, 85, 12), (9, 6, 5, 4), (6, 21, 22, 9), (5, 23, 24, 25, 26, 27, 28, 29, 30, 31, 32, 33, 34, 35, 36, 37, 38, 21, 6), (22, 21, 38, 39), (9, 22, 39, 40, 41, 42, 43, 44, 45, 46, 47, 48, 49, 50, 51, 52, 53, 54, 4), (4, 54, 23, 5), (53, 24, 23, 54), (52, 25, 24, 53), (51, 26, 25, 52), (50, 27, 26, 51), (49, 28, 27, 50), (48, 29, 28, 49), (47, 30, 29, 48), (46, 31, 30, 47), (45, 32, 31, 46), (44, 33, 32, 45), (43, 34, 33, 44), (42, 35, 34, 43), (41, 36, 35, 42), (40, 37, 36, 41), (39, 38, 37, 40)])
me_cube_020.materials.append(mat_material_006)
me_cube_020.use_remesh_preserve_volume = False
me_cube_020.use_remesh_preserve_attributes = False
me_cube_020.use_mirror_vertex_groups = False
me_cube_020.update()

# ---- objects
ob_y_offset = bpy.data.objects.new('Y Offset', None)
ob_x_dim = bpy.data.objects.new('X Dim', None)
ob_switch = bpy.data.objects.new('Switch', me_switch_mesh)
ob_switch_grom_lower = bpy.data.objects.new('Switch Grom Lower', me_cube_006)
ob_switch_notch = bpy.data.objects.new('Switch Notch', me_cube_008)
ob_switch_grom_upper = bpy.data.objects.new('Switch Grom Upper', me_cube_014)
ob_switch_hole = bpy.data.objects.new('Switch Hole', me_cube_005)
ob_y_dim = bpy.data.objects.new('Y Dim', None)
ob_z_dim = bpy.data.objects.new('Z Dim', None)
ob_z_split = bpy.data.objects.new('Z Split', None)
ob_hook_board_loc = bpy.data.objects.new('Hook Board Loc', None)
ob_usb_a_hole = bpy.data.objects.new('USB_A_Hole', me_cube_009)
ob_pinr = bpy.data.objects.new('PinR', me_cylinder_001)
ob_pinl = bpy.data.objects.new('PinL', me_cylinder)
ob_led_hole_power = bpy.data.objects.new('LED Hole Power', me_cube_002)
ob_led_hole_low_bat = bpy.data.objects.new('LED Hole Low Bat', me_cube_010)
ob_led_charge = bpy.data.objects.new('LED Charge', me_cube_012)
ob_hook_board_max_x = bpy.data.objects.new('Hook Board Max X', None)
ob_hook_board_min_x = bpy.data.objects.new('Hook Board Min X', None)
ob_boardrest = bpy.data.objects.new('BoardRest', me_cube_007)
ob_board = bpy.data.objects.new('Board', me_board_mesh)
ob_boardhole = bpy.data.objects.new('BoardHole', me_cube_003)
ob_lid = bpy.data.objects.new('Lid', me_lid_mesh)
ob_sinkcyl_y = bpy.data.objects.new('SinkCyl Y', me_sinkcyl_y_mesh)
ob_sinkgrom_y = bpy.data.objects.new('SinkGrom Y', me_cylinder_003)
ob_sinkcyl_x = bpy.data.objects.new('SinkCyl X', me_sinkcyl_mesh)
ob_sinkgrom_x = bpy.data.objects.new('SinkGrom X', me_cylinder_020)
ob_box = bpy.data.objects.new('Box', me_box_mesh)
ob_boss_x = bpy.data.objects.new('Boss X', me_cube_013)
ob_boss_y = bpy.data.objects.new('Boss Y', me_cube_017)
ob_lipo1200 = bpy.data.objects.new('LiPo1200', me_cube)
ob_lipo2000 = bpy.data.objects.new('LiPo2000', me_cube_001)
ob_lipo2500 = bpy.data.objects.new('LiPo2500', me_cube_015)
ob_liion4400 = bpy.data.objects.new('LiIon4400', me_cube_016)
ob_liion2200 = bpy.data.objects.new('LiIon2200', me_cube_019)
ob_liion6600 = bpy.data.objects.new('LiIon6600', me_cube_020)

# ---- transforms, parenting, visibility, modifiers, constraints
ob_y_offset.location = (-33.5, 43.0, 0.0)
ob_y_offset.rotation_euler = (-1.571, -0.0, 0.0)
ob_y_offset.lock_location = (True, False, True)
ob_y_offset.empty_display_type = 'SINGLE_ARROW'
ob_y_offset.empty_display_size = 10.0
ob_y_offset.empty_image_offset = (0.0, 0.0)
ob_y_offset.show_name = True
ob_y_offset.lineart.crease_threshold = 0.0
ob_x_dim.location = (-103.0, 0.0, 0.0)
ob_x_dim.rotation_euler = (0.0, -1.571, 0.0)
ob_x_dim.lock_location = (False, True, True)
ob_x_dim.empty_display_type = 'SINGLE_ARROW'
ob_x_dim.empty_display_size = 10.0
ob_x_dim.empty_image_offset = (0.0, 0.0)
ob_x_dim.show_name = True
ob_x_dim.lineart.crease_threshold = 0.0
ob_switch.location = (-7.5, 20.56, 3.0)
ob_switch.hide_viewport = True
ob_switch.lineart.crease_threshold = 0.0
ob_switch_grom_lower.parent = ob_switch
ob_switch_grom_lower.matrix_parent_inverse = Matrix(((1.0, 0.0, 0.0, 7.5), (0.0, 1.0, 0.0, -18.0), (0.0, 0.0, 1.0, -3.0), (0.0, 0.0, 0.0, 1.0)))
ob_switch_grom_lower.location = (-2.7, 18.0, 1.0)
ob_switch_grom_lower.hide_viewport = True
ob_switch_grom_lower.lineart.crease_threshold = 0.0
ob_switch_notch.parent = ob_switch
ob_switch_notch.matrix_parent_inverse = Matrix(((1.0, 0.0, 0.0, 7.5), (0.0, 1.0, 0.0, -18.0), (0.0, 0.0, 1.0, -3.0), (0.0, 0.0, 0.0, 1.0)))
ob_switch_notch.location = (-3.0, 18.0, 6.0)
ob_switch_notch.hide_viewport = True
ob_switch_notch.show_wire = True
ob_switch_notch.lineart.crease_threshold = 0.0
ob_switch_grom_upper.parent = ob_switch
ob_switch_grom_upper.matrix_parent_inverse = Matrix(((1.0, 0.0, 0.0, 7.5), (0.0, 1.0, 0.0, -18.0), (0.0, 0.0, 1.0, -3.0), (0.0, 0.0, 0.0, 1.0)))
ob_switch_grom_upper.location = (-2.7, 18.0, 1.0)
ob_switch_grom_upper.hide_viewport = True
ob_switch_grom_upper.lineart.crease_threshold = 0.0
ob_switch_hole.parent = ob_switch
ob_switch_hole.matrix_parent_inverse = Matrix(((1.0, 0.0, 0.0, 7.5), (0.0, 1.0, 0.0, -18.0), (0.0, 0.0, 1.0, -3.0), (0.0, 0.0, 0.0, 1.0)))
ob_switch_hole.location = (-7.5, 18.0, 3.0)
ob_switch_hole.hide_viewport = True
ob_switch_hole.show_wire = True
ob_switch_hole.lineart.crease_threshold = 0.0
ob_y_dim.location = (0.0, 43.0, 0.0)
ob_y_dim.rotation_euler = (-1.571, -0.0, 0.0)
ob_y_dim.lock_location = (True, False, True)
ob_y_dim.empty_display_type = 'SINGLE_ARROW'
ob_y_dim.empty_display_size = 10.0
ob_y_dim.empty_image_offset = (0.0, 0.0)
ob_y_dim.show_name = True
ob_y_dim.lineart.crease_threshold = 0.0
ob_z_dim.location = (0.0, 0.0, 15.5)
ob_z_dim.lock_location = (True, True, False)
ob_z_dim.empty_display_type = 'SINGLE_ARROW'
ob_z_dim.empty_display_size = 10.0
ob_z_dim.empty_image_offset = (0.0, 0.0)
ob_z_dim.show_name = True
ob_z_dim.lineart.crease_threshold = 0.0
ob_z_split.location = (0.0, 0.0, -3.0)
ob_z_split.lock_location = (True, True, False)
ob_z_split.empty_display_type = 'SINGLE_ARROW'
ob_z_split.empty_display_size = 10.0
ob_z_split.empty_image_offset = (0.0, 0.0)
ob_z_split.show_name = True
ob_z_split.lineart.crease_threshold = 0.0
_c = ob_z_split.constraints.new('COPY_LOCATION'); _c.name = 'Copy Location'
_c.target = ob_z_dim
_c.use_x = False
_c.use_y = False
_c.use_offset = True
ob_hook_board_loc.location = (-18.5, 0.0, 3.0)
ob_hook_board_loc.empty_display_type = 'SINGLE_ARROW'
ob_hook_board_loc.empty_display_size = 10.0
ob_hook_board_loc.empty_image_offset = (0.0, 0.0)
ob_hook_board_loc.show_name = True
ob_hook_board_loc.lineart.crease_threshold = 0.0
ob_usb_a_hole.parent = ob_hook_board_loc
ob_usb_a_hole.location = (0.0, 35.0, 3.1)
ob_usb_a_hole.hide_viewport = True
ob_usb_a_hole.lineart.crease_threshold = 0.0
ob_pinr.parent = ob_hook_board_loc
ob_pinr.location = (8.9, 2.54, 1.8)
ob_pinr.scale = (1.0, 1.0, 1.067)
ob_pinr.hide_viewport = True
ob_pinr.lineart.crease_threshold = 0.0
ob_pinl.parent = ob_hook_board_loc
ob_pinl.location = (-8.32, 2.54, 1.8)
ob_pinl.scale = (1.0, 1.0, 1.067)
ob_pinl.hide_viewport = True
ob_pinl.lineart.crease_threshold = 0.0
_c = ob_pinl.constraints.new('COPY_LOCATION'); _c.name = 'Copy Location'
_c.owner_space = 'LOCAL'
_c.target_space = 'LOCAL'
_c.target = ob_pinr
_c.use_y = False
_c.use_z = False
_c.invert_x = True
ob_led_hole_power.parent = ob_hook_board_loc
ob_led_hole_power.location = (10.0, 33.0, 15.0)
ob_led_hole_power.hide_viewport = True
ob_led_hole_power.lineart.crease_threshold = 0.0
ob_led_hole_low_bat.parent = ob_hook_board_loc
ob_led_hole_low_bat.location = (-5.0, 5.5, 15.0)
ob_led_hole_low_bat.hide_viewport = True
ob_led_hole_low_bat.lineart.crease_threshold = 0.0
ob_led_charge.parent = ob_hook_board_loc
ob_led_charge.location = (10.5, 8.0, 15.0)
ob_led_charge.hide_viewport = True
ob_led_charge.lineart.crease_threshold = 0.0
ob_hook_board_max_x.parent = ob_hook_board_loc
ob_hook_board_max_x.location = (11.5, 0.0, 0.0)
ob_hook_board_max_x.empty_display_type = 'SINGLE_ARROW'
ob_hook_board_max_x.empty_display_size = 10.0
ob_hook_board_max_x.empty_image_offset = (0.0, 0.0)
ob_hook_board_max_x.lineart.crease_threshold = 0.0
ob_hook_board_min_x.parent = ob_hook_board_loc
ob_hook_board_min_x.location = (-11.0, 0.0, 0.0)
ob_hook_board_min_x.empty_display_type = 'SINGLE_ARROW'
ob_hook_board_min_x.empty_display_size = 10.0
ob_hook_board_min_x.empty_image_offset = (0.0, 0.0)
ob_hook_board_min_x.hide_viewport = True
ob_hook_board_min_x.lineart.crease_threshold = 0.0
_c = ob_hook_board_min_x.constraints.new('COPY_LOCATION'); _c.name = 'Copy Location'
_c.owner_space = 'LOCAL'
_c.target_space = 'LOCAL'
_c.target = ob_hook_board_max_x
_c.use_y = False
_c.use_z = False
_c.invert_x = True
ob_boardrest.parent = ob_hook_board_loc
ob_boardrest.location = (0.0, 0.5, -2.0)
ob_boardrest.scale = (0.9545, 1.0, 1.0)
ob_boardrest.hide_viewport = True
ob_boardrest.lineart.crease_threshold = 0.0
_vg = ob_boardrest.vertex_groups.new(name='Rest Max X')
_vg.add([4, 5, 6, 7], 1.0, 'REPLACE')
_vg = ob_boardrest.vertex_groups.new(name='Rest Min X')
_vg.add([0, 1, 2, 3], 1.0, 'REPLACE')
_m = ob_boardrest.modifiers.new('Rest Max X', 'HOOK')
_m.center = (11.0, 2.5, 2.0)
_m.matrix_inverse = ((0.9545, 0.0, 0.0, -11.0), (0.0, 1.0, 0.0, 0.5), (0.0, 0.0, 1.0, -2.0), (0.0, 0.0, 0.0, 1.0))
_m.object = ob_hook_board_max_x
_m.vertex_group = 'Rest Max X'
_m = ob_boardrest.modifiers.new('Rest Min X', 'HOOK')
_m.center = (-2.384e-07, 2.5, 2.0)
_m.matrix_inverse = ((0.9545, 0.0, 0.0, 11.0), (0.0, 1.0, 0.0, 0.5), (0.0, 0.0, 1.0, -2.0), (0.0, 0.0, 0.0, 1.0))
_m.object = ob_hook_board_min_x
_m.vertex_group = 'Rest Min X'
ob_board.parent = ob_hook_board_loc
ob_board.location = (0.0, 0.0, 0.0)
ob_board.hide_viewport = True
ob_board.lineart.crease_threshold = 0.0
_vg = ob_board.vertex_groups.new(name='Board Max X')
_vg.add([4, 5, 6, 7], 1.0, 'REPLACE')
_vg = ob_board.vertex_groups.new(name='Board Min X')
_vg.add([0, 1, 2, 3], 1.0, 'REPLACE')
_m = ob_board.modifiers.new('Board Max X', 'HOOK')
_m.matrix_inverse = ((1.0, 0.0, 0.0, -11.5), (0.0, 1.0, 0.0, 0.0), (-2.98e-08, 0.0, 1.0, 4.768e-07), (0.0, 0.0, 0.0, 1.0))
_m.object = ob_hook_board_max_x
_m.vertex_group = 'Board Max X'
_m = ob_board.modifiers.new('Board Min X', 'HOOK')
_m.matrix_inverse = ((1.0, 0.0, 0.0, 11.5), (0.0, 1.0, 0.0, 0.0), (0.0, 0.0, 1.0, -4.768e-07), (0.0, 0.0, 0.0, 1.0))
_m.object = ob_hook_board_min_x
_m.vertex_group = 'Board Min X'
ob_boardhole.parent = ob_hook_board_loc
ob_boardhole.location = (0.0, -1.0, 0.0)
ob_boardhole.scale = (1.0, 0.1351, 1.0)
ob_boardhole.hide_viewport = True
ob_boardhole.show_wire = True
ob_boardhole.lineart.crease_threshold = 0.0
_vg = ob_boardhole.vertex_groups.new(name='Board Max X')
_vg.add([4, 5, 6, 7], 1.0, 'REPLACE')
_vg = ob_boardhole.vertex_groups.new(name='Board Min X')
_vg.add([0, 1, 2, 3], 1.0, 'REPLACE')
_m = ob_boardhole.modifiers.new('Hook Board Max X', 'HOOK')
_m.matrix_inverse = ((1.0, 0.0, 0.0, -11.0), (0.0, 0.1351, 0.0, -1.0), (0.0, 0.0, 1.0, 0.0), (0.0, 0.0, 0.0, 1.0))
_m.object = ob_hook_board_max_x
_m.vertex_group = 'Board Max X'
_m = ob_boardhole.modifiers.new('Hook Board Min X', 'HOOK')
_m.matrix_inverse = ((1.0, 0.0, 0.0, 11.0), (0.0, 0.1351, 0.0, -1.0), (0.0, 0.0, 1.0, 0.0), (0.0, 0.0, 0.0, 1.0))
_m.object = ob_hook_board_min_x
_m.vertex_group = 'Board Min X'
ob_lid.location = (0.0, 0.0, 12.5)
ob_lid.show_wire = True
ob_lid.lineart.crease_threshold = 0.0
_vg = ob_lid.vertex_groups.new(name='X Dim')
_vg.add([2, 3, 5, 7, 10, 11, 13, 15], 1.0, 'REPLACE')
_vg = ob_lid.vertex_groups.new(name='Y Dim')
_vg.add([1, 3, 6, 7, 9, 10, 14, 15, 40, 41, 42, 43, 44, 45, 46, 47, 48, 49, 50, 51, 54, 55, 56, 57], 1.0, 'REPLACE')
_vg = ob_lid.vertex_groups.new(name='Z Dim')
_vg.add([0, 1, 2, 3, 4, 5, 6, 7, 48, 49, 54, 55], 1.0, 'REPLACE')
_vg = ob_lid.vertex_groups.new(name='Z Split')
_vg.add([8, 9, 10, 11, 12, 13, 14, 15, 16, 17, 18, 19, 20, 21, 22, 23, 40, 41, 42, 43, 50, 51, 52, 53, 56, 57], 1.0, 'REPLACE')
_vg = ob_lid.vertex_groups.new(name='Y Offset')
_vg.add([3, 7, 10, 15, 54, 55, 56, 57], 1.0, 'REPLACE')
_vg = ob_lid.vertex_groups.new(name='Board Min X')
_vg.add([21, 23, 35, 39, 52, 53], 1.0, 'REPLACE')
_vg = ob_lid.vertex_groups.new(name='Board Max X')
_vg.add([20, 22, 32, 36], 1.0, 'REPLACE')
_vg = ob_lid.vertex_groups.new(name='Switch Tab')
_vg.add([16, 17, 18, 19, 24, 25, 26, 27], 1.0, 'REPLACE')
_m = ob_lid.modifiers.new('HookX Dim', 'HOOK')
_m.matrix_inverse = ((-4.371e-08, 0.0, 1.0, 12.5), (0.0, 1.0, 0.0, 0.0), (-1.0, 0.0, -4.371e-08, -36.0), (0.0, 0.0, 0.0, 1.0))
_m.object = ob_x_dim
_m.vertex_group = 'X Dim'
_m = ob_lid.modifiers.new('Hook Y Dim', 'HOOK')
_m.matrix_inverse = ((1.0, 0.0, 0.0, 0.0), (0.0, -4.371e-08, -1.0, -12.5), (0.0, 1.0, -4.371e-08, -43.0), (0.0, 0.0, 0.0, 1.0))
_m.object = ob_y_dim
_m.vertex_group = 'Y Dim'
_m = ob_lid.modifiers.new('Hook Z Dim', 'HOOK')
_m.matrix_inverse = ((1.0, 0.0, 0.0, 0.0), (0.0, 1.0, 0.0, 0.0), (0.0, 0.0, 1.0, -3.0), (0.0, 0.0, 0.0, 1.0))
_m.object = ob_z_dim
_m.vertex_group = 'Z Dim'
_m = ob_lid.modifiers.new('Hook Z Split', 'HOOK')
_m.object = ob_z_split
_m.vertex_group = 'Z Split'
_m = ob_lid.modifiers.new('Hook Y Offset', 'HOOK')
_m.matrix_inverse = ((1.0, 0.0, 3.553e-15, 33.5), (0.0, -4.371e-08, -1.0, -12.5), (0.0, 1.0, -4.371e-08, -43.0), (0.0, 0.0, 0.0, 1.0))
_m.object = ob_y_offset
_m.vertex_group = 'Y Offset'
_m = ob_lid.modifiers.new('Hook Board Max X', 'HOOK')
_m.matrix_inverse = ((1.0, 0.0, 0.0, 7.5), (0.0, 1.0, 0.0, 0.0), (-2.98e-08, 0.0, 1.0, 9.5), (0.0, 0.0, 0.0, 1.0))
_m.object = ob_hook_board_max_x
_m.vertex_group = 'Board Max X'
_m = ob_lid.modifiers.new('Hook Board Min X', 'HOOK')
_m.matrix_inverse = ((1.0, 0.0, 0.0, 29.5), (0.0, 1.0, 0.0, 0.0), (0.0, 0.0, 1.0, 9.5), (0.0, 0.0, 0.0, 1.0))
_m.object = ob_hook_board_min_x
_m.vertex_group = 'Board Min X'
_m = ob_lid.modifiers.new('Hook Switch Tab', 'HOOK')
_m.matrix_inverse = ((1.0, 0.0, 0.0, 7.5), (0.0, 1.0, 0.0, -18.0), (0.0, 0.0, 1.0, 9.5), (0.0, 0.0, 0.0, 1.0))
_m.object = ob_switch
_m.vertex_group = 'Switch Tab'
_m = ob_lid.modifiers.new('Bevel', 'BEVEL')
_m.width = 1.5
_m.width_pct = 1.5
_m.segments = 5
_m.limit_method = 'WEIGHT'
_m.use_clamp_overlap = False
_m.spread = 0.0
_m = ob_lid.modifiers.new('SwitchGromUpper', 'BOOLEAN')
_m.object = ob_switch_grom_upper
_m.operation = 'UNION'
_m.solver = 'FAST'
_m = ob_lid.modifiers.new('SwitchHoleUpper', 'BOOLEAN')
_m.object = ob_switch_hole
_m.solver = 'FAST'
_m = ob_lid.modifiers.new('SinkGrom X', 'BOOLEAN')
_m.object = ob_sinkgrom_x
_m.operation = 'UNION'
_m.solver = 'FAST'
_m = ob_lid.modifiers.new('SinkCyl X', 'BOOLEAN')
_m.object = ob_sinkcyl_x
_m.solver = 'FAST'
_m = ob_lid.modifiers.new('SinkGrom Y', 'BOOLEAN')
_m.object = ob_sinkgrom_y
_m.operation = 'UNION'
_m.solver = 'FAST'
_m = ob_lid.modifiers.new('SinkCyl Y', 'BOOLEAN')
_m.object = ob_sinkcyl_y
_m.solver = 'FAST'
_m = ob_lid.modifiers.new('LED Charge', 'BOOLEAN')
_m.object = ob_led_charge
_m.solver = 'FAST'
_m = ob_lid.modifiers.new('LED Hole Low Bat', 'BOOLEAN')
_m.object = ob_led_hole_low_bat
_m.solver = 'FAST'
_m = ob_lid.modifiers.new('LED Hole Power', 'BOOLEAN')
_m.object = ob_led_hole_power
_m.solver = 'FAST'
ob_sinkcyl_y.parent = ob_lid
ob_sinkcyl_y.matrix_parent_inverse = Matrix(((1.0, 0.0, 0.0, -0.0), (0.0, 1.0, 0.0, -43.0), (0.0, 0.0, 1.0, -15.5), (0.0, 0.0, 0.0, 1.0)))
ob_sinkcyl_y.location = (0.0, 43.0, 15.5)
ob_sinkcyl_y.color = (1.0, 0.5, 0.5, 1.0)
ob_sinkcyl_y.hide_viewport = True
ob_sinkcyl_y.lineart.crease_threshold = 0.0
_c = ob_sinkcyl_y.constraints.new('COPY_LOCATION'); _c.name = 'Z Dim'
_c.active = False
_c.target = ob_z_dim
_c.use_x = False
_c.use_y = False
_c = ob_sinkcyl_y.constraints.new('COPY_LOCATION'); _c.name = 'Y Dim'
_c.target = ob_y_dim
_c.use_x = False
_c.use_z = False
ob_sinkgrom_y.parent = ob_sinkcyl_y
ob_sinkgrom_y.matrix_parent_inverse = Matrix(((1.0, 0.0, 0.0, -0.0), (0.0, 1.0, 0.0, -43.0), (0.0, 0.0, 1.0, -15.5), (0.0, 0.0, 0.0, 1.0)))
ob_sinkgrom_y.location = (0.0, 43.0, 15.5)
ob_sinkgrom_y.color = (0.5, 1.0, 0.5, 1.0)
ob_sinkgrom_y.hide_viewport = True
ob_sinkgrom_y.lineart.crease_threshold = 0.0
ob_sinkcyl_x.parent = ob_lid
ob_sinkcyl_x.matrix_parent_inverse = Matrix(((1.0, 0.0, 0.0, -0.0), (0.0, 1.0, 0.0, -0.0), (0.0, 0.0, 1.0, -15.5), (0.0, 0.0, 0.0, 1.0)))
ob_sinkcyl_x.location = (0.0, 0.0, 15.5)
ob_sinkcyl_x.color = (1.0, 0.5, 0.5, 1.0)
ob_sinkcyl_x.hide_viewport = True
ob_sinkcyl_x.lineart.crease_threshold = 0.0
_c = ob_sinkcyl_x.constraints.new('COPY_LOCATION'); _c.name = 'Copy Location'
_c.active = False
_c.target = ob_x_dim
_c.use_y = False
_c.use_z = False
_c = ob_sinkcyl_x.constraints.new('COPY_LOCATION'); _c.name = 'Copy Location.001'
_c.target = ob_z_dim
_c.use_x = False
_c.use_y = False
ob_sinkgrom_x.parent = ob_sinkcyl_x
ob_sinkgrom_x.matrix_parent_inverse = Matrix(((1.0, 0.0, 0.0, -0.0), (0.0, 1.0, 0.0, -0.0), (0.0, 0.0, 1.0, -15.5), (0.0, 0.0, 0.0, 1.0)))
ob_sinkgrom_x.location = (0.0, 0.0, 15.5)
ob_sinkgrom_x.color = (0.5, 1.0, 0.5, 1.0)
ob_sinkgrom_x.hide_viewport = True
ob_sinkgrom_x.lineart.crease_threshold = 0.0
ob_box.location = (0.0, 0.0, 0.0)
ob_box.show_wire = True
ob_box.lineart.crease_threshold = 0.0
_vg = ob_box.vertex_groups.new(name='X Dim')
_vg.add([2, 3, 4, 5, 10, 11, 16, 17], 1.0, 'REPLACE')
_vg = ob_box.vertex_groups.new(name='Y Dim')
_vg.add([1, 3, 4, 6, 8, 9, 10, 14, 16, 18, 19, 21, 23, 24, 25, 26, 28], 1.0, 'REPLACE')
_vg = ob_box.vertex_groups.new(name='Z Split')
_vg.add([8, 9, 10, 11, 12, 13, 14, 15, 16, 17, 20, 21, 22, 23, 24, 27, 28, 29], 1.0, 'REPLACE')
_vg = ob_box.vertex_groups.new(name='Y Offset')
_vg.add([3, 4, 10, 16, 24, 25, 26, 28], 1.0, 'REPLACE')
_m = ob_box.modifiers.new('HookX Dim', 'HOOK')
_m.matrix_inverse = ((-4.371e-08, 0.0, 1.0, -1.574e-06), (0.0, 1.0, 0.0, 0.0), (-1.0, 0.0, -4.371e-08, -36.0), (0.0, 0.0, 0.0, 1.0))
_m.object = ob_x_dim
_m.vertex_group = 'X Dim'
_m = ob_box.modifiers.new('Hook Y Dim', 'HOOK')
_m.matrix_inverse = ((1.0, 0.0, 0.0, 0.0), (0.0, -4.371e-08, -1.0, 1.88e-06), (0.0, 1.0, -4.371e-08, -43.0), (0.0, 0.0, 0.0, 1.0))
_m.object = ob_y_dim
_m.vertex_group = 'Y Dim'
_m = ob_box.modifiers.new('Hook Z Split', 'HOOK')
_m.matrix_inverse = ((1.0, 0.0, 0.0, 0.0), (0.0, 1.0, 0.0, 0.0), (0.0, 0.0, 1.0, -12.5), (0.0, 0.0, 0.0, 1.0))
_m.object = ob_z_split
_m.vertex_group = 'Z Split'
_m = ob_box.modifiers.new('Hook Y Offset', 'HOOK')
_m.matrix_inverse = ((1.0, 0.0, 3.553e-15, 33.5), (0.0, -4.371e-08, -1.0, 1.88e-06), (0.0, 1.0, -4.371e-08, -43.0), (0.0, 0.0, 0.0, 1.0))
_m.object = ob_y_offset
_m.vertex_group = 'Y Offset'
_m = ob_box.modifiers.new('Bevel', 'BEVEL')
_m.width = 1.5
_m.width_pct = 1.5
_m.segments = 5
_m.limit_method = 'WEIGHT'
_m.use_clamp_overlap = False
_m.spread = 0.0
_m = ob_box.modifiers.new('SwitchGromLower', 'BOOLEAN')
_m.object = ob_switch_grom_lower
_m.operation = 'UNION'
_m.solver = 'FAST'
_m = ob_box.modifiers.new('BoardRest', 'BOOLEAN')
_m.object = ob_boardrest
_m.operation = 'UNION'
_m.solver = 'FAST'
_m = ob_box.modifiers.new('BoardHole', 'BOOLEAN')
_m.object = ob_boardhole
_m.solver = 'FAST'
_m = ob_box.modifiers.new('SwitchHoleLower', 'BOOLEAN')
_m.object = ob_switch_hole
_m.solver = 'FAST'
_m = ob_box.modifiers.new('PinL', 'BOOLEAN')
_m.object = ob_pinl
_m.operation = 'UNION'
_m.solver = 'FAST'
_m = ob_box.modifiers.new('PinR', 'BOOLEAN')
_m.object = ob_pinr
_m.operation = 'UNION'
_m.solver = 'FAST'
_m = ob_box.modifiers.new('Boss Y', 'BOOLEAN')
_m.object = ob_boss_y
_m.operation = 'UNION'
_m.solver = 'FAST'
_m = ob_box.modifiers.new('Boss X', 'BOOLEAN')
_m.object = ob_boss_x
_m.operation = 'UNION'
_m.solver = 'FAST'
_m = ob_box.modifiers.new('USB_A_Hole', 'BOOLEAN')
_m.object = ob_usb_a_hole
_m.solver = 'FAST'
_m = ob_box.modifiers.new('Switch Notch', 'BOOLEAN')
_m.object = ob_switch_notch
_m.solver = 'FAST'
ob_boss_x.parent = ob_box
ob_boss_x.matrix_parent_inverse = Matrix(((1.0, 0.0, 0.0, -0.0), (0.0, 1.0, 0.0, -0.0), (0.0, 0.0, 1.0, -12.5), (0.0, 0.0, 0.0, 1.0)))
ob_boss_x.location = (0.0, 0.0, 12.5)
ob_boss_x.hide_viewport = True
ob_boss_x.lineart.crease_threshold = 0.0
_c = ob_boss_x.constraints.new('COPY_LOCATION'); _c.name = 'X Dim Copy Location'
_c.active = False
_c.target = ob_x_dim
_c.use_y = False
_c.use_z = False
_c = ob_boss_x.constraints.new('COPY_LOCATION'); _c.name = 'Z Split Copy Location'
_c.target = ob_z_split
_c.use_x = False
_c.use_y = False
ob_boss_y.parent = ob_box
ob_boss_y.matrix_parent_inverse = Matrix(((1.0, 0.0, 0.0, -0.0), (0.0, 1.0, 0.0, -43.0), (0.0, 0.0, 1.0, -12.5), (0.0, 0.0, 0.0, 1.0)))
ob_boss_y.location = (0.0, 43.0, 12.5)
ob_boss_y.hide_viewport = True
ob_boss_y.lineart.crease_threshold = 0.0
_c = ob_boss_y.constraints.new('COPY_LOCATION'); _c.name = 'Y Dim Copy Location'
_c.active = False
_c.target = ob_y_dim
_c.use_x = False
_c.use_z = False
_c = ob_boss_y.constraints.new('COPY_LOCATION'); _c.name = 'Z Split Copy Location'
_c.target = ob_z_split
_c.use_x = False
_c.use_y = False
ob_lipo1200.location = (34.0, 5.0, 1.6)
ob_lipo1200.scale = (3.15, 1.75, 0.3)
ob_lipo1200.lineart.crease_threshold = 0.0
ob_lipo2000.location = (34.0, 4.0, 1.6)
ob_lipo2000.scale = (3.15, 1.85, 0.4)
ob_lipo2000.lineart.crease_threshold = 0.0
ob_lipo2500.location = (37.0, 4.0, 1.6)
ob_lipo2500.scale = (3.15, 2.4, 0.4)
ob_lipo2500.lineart.crease_threshold = 0.0
ob_liion4400.location = (35.0, 1.6, 1.6)
ob_liion4400.lineart.crease_threshold = 0.0
ob_liion2200.location = (35.0, 8.0, 1.6)
ob_liion2200.lineart.crease_threshold = 0.0
ob_liion6600.location = (35.0, 1.6, 1.6)
ob_liion6600.lineart.crease_threshold = 0.0

# ---- collection membership
col_collection_1.objects.link(ob_y_offset)
col_collection_1.objects.link(ob_x_dim)
col_collection_1.objects.link(ob_switch)
col_collection_1.objects.link(ob_switch_grom_lower)
col_collection_1.objects.link(ob_switch_notch)
col_collection_1.objects.link(ob_switch_grom_upper)
col_collection_1.objects.link(ob_switch_hole)
col_collection_1.objects.link(ob_y_dim)
col_collection_1.objects.link(ob_z_dim)
col_collection_1.objects.link(ob_z_split)
col_collection_1.objects.link(ob_hook_board_loc)
col_collection_1.objects.link(ob_usb_a_hole)
col_collection_1.objects.link(ob_pinr)
col_collection_1.objects.link(ob_pinl)
col_collection_1.objects.link(ob_led_hole_power)
col_collection_1.objects.link(ob_led_hole_low_bat)
col_collection_1.objects.link(ob_led_charge)
col_collection_1.objects.link(ob_hook_board_max_x)
col_collection_1.objects.link(ob_hook_board_min_x)
col_collection_1.objects.link(ob_boardrest)
col_collection_1.objects.link(ob_board)
col_collection_1.objects.link(ob_boardhole)
col_collection_1.objects.link(ob_lid)
col_collection_1.objects.link(ob_sinkcyl_y)
col_collection_1.objects.link(ob_sinkgrom_y)
col_collection_1.objects.link(ob_sinkcyl_x)
col_collection_1.objects.link(ob_sinkgrom_x)
col_collection_1.objects.link(ob_box)
col_collection_1.objects.link(ob_boss_x)
col_collection_1.objects.link(ob_boss_y)
col_collection_2.objects.link(ob_lipo1200)
col_collection_2.objects.link(ob_lipo2000)
col_collection_2.objects.link(ob_lipo2500)
col_collection_2.objects.link(ob_liion4400)
col_collection_2.objects.link(ob_liion2200)
col_collection_2.objects.link(ob_liion6600)

# ---- scene / render settings (as saved in the file)
scene.frame_start = 1; scene.frame_end = 250; scene.frame_set(252)
scene.render.engine = 'CYCLES'
scene.render.resolution_percentage = 50
scene.render.dither_intensity = 0.0
scene.cycles.use_denoising = False
scene.cycles.samples = 10
scene.cycles.sampling_pattern = 'TABULATED_SOBOL'
scene.cycles.light_sampling_threshold = 0.0
scene.cycles.use_adaptive_sampling = False
scene.cycles.use_light_tree = False
scene.cycles.blur_glossy = 0.0
scene.cycles.pixel_filter_type = 'GAUSSIAN'
scene.cycles.sample_clamp_indirect = 0.0
scene.view_settings.view_transform = 'Standard'
scene.unit_settings.scale_length = 0.001
bpy.context.view_layer.update()

# ---- added for rendering (the .blend has no active camera and no usable light): camera, sun
cam_auto = bpy.data.cameras.new('AutoCamera')
cam_auto.lens = 50.0
cam_auto.sensor_width = 36.0
cam_auto.clip_end = 2992.71
ob_auto_camera = bpy.data.objects.new('AutoCamera', cam_auto)
scene.collection.objects.link(ob_auto_camera)
ob_auto_camera.location = (154.025, -176.63, 149.42)
ob_auto_camera.rotation_euler = (1.09748, -7.21219e-08, 0.694738)
scene.camera = ob_auto_camera
light_auto_sun = bpy.data.lights.new('AutoSun', 'SUN')
light_auto_sun.energy = 3.0
light_auto_sun.angle = 0.0523599
ob_auto_sun = bpy.data.objects.new('AutoSun', light_auto_sun)
scene.collection.objects.link(ob_auto_sun)
ob_auto_sun.rotation_euler = (0.872665, 0.174533, 0.523599)
bpy.context.view_layer.update()
